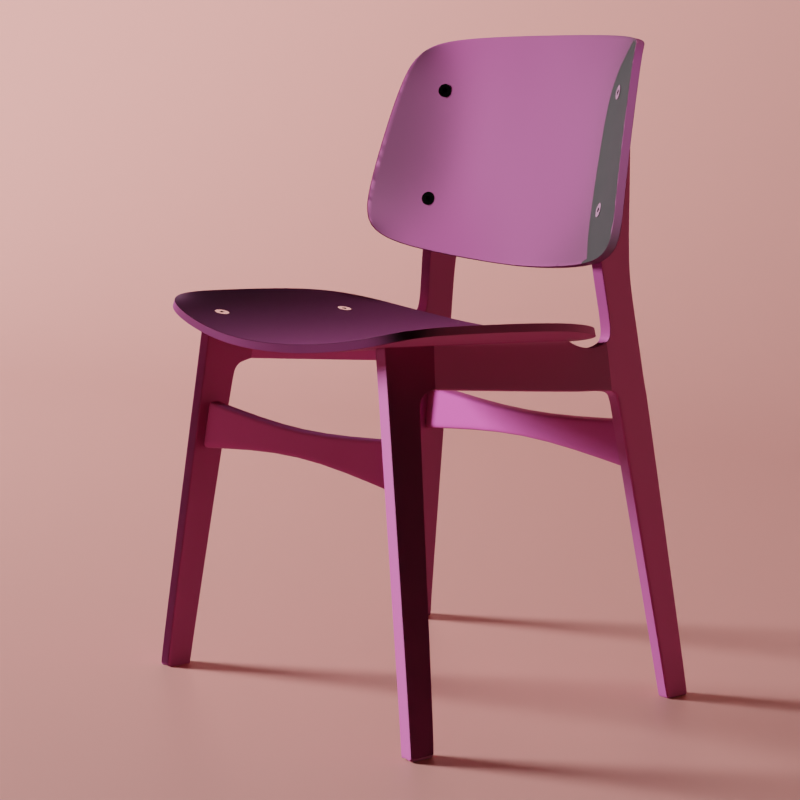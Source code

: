 # Source: Chair.blend  (saved by Blender 2.82.7; exported with 4.5.12 LTS)
import bpy
from mathutils import Matrix  # noqa: F401  (used for matrix-valued properties, if any)

bpy.ops.wm.read_factory_settings(use_empty=True)
scene = bpy.context.scene
scene.name = 'Scene'

# ---- collections
col_collection = bpy.data.collections.new('Collection'); scene.collection.children.link(col_collection)

# ---- images (referenced by path relative to the original .blend; pixels are not part of the script)
import os
ASSET_DIR = os.environ.get("B2B_ASSET_DIR", "")  # directory of the original .blend (textures are referenced by path, not embedded)
HERE = os.path.dirname(os.path.abspath(__file__))  # packed textures are extracted next to this script under _unpacked/

def load_image(name, relpath, width, height, colorspace="sRGB"):
    """Load a texture the original file referenced (path relative to the .blend, or extracted next to this script)."""
    p = next((c for c in (os.path.join(HERE, relpath), os.path.join(ASSET_DIR, relpath)) if relpath and os.path.exists(c)), "")
    if p:
        img = bpy.data.images.load(p, check_existing=True)
        img.name = name
    else:  # same state as the original file: an image datablock whose file is absent (Cycles renders it pink)
        img = bpy.data.images.new(name, width, height)
        img.source = "FILE"
        img.filepath = "//" + (relpath or name)
    img.colorspace_settings.name = colorspace
    return img
img_woodquarteredchiffon001_nrm16_3k_tif = load_image('WoodQuarteredChiffon001_NRM16_3K.tif', 'WoodQuarteredChiffon001_NRM16_3K.tif', 1024, 1024, 'Non-Color')
img_woodquarteredchiffon001_col_3k_jpg = load_image('WoodQuarteredChiffon001_COL_3K.jpg', 'WoodQuarteredChiffon001_COL_3K.jpg', 1024, 1024, 'sRGB')
img_woodquarteredchiffon001_gloss_3k_jpg = load_image('WoodQuarteredChiffon001_GLOSS_3K.jpg', 'WoodQuarteredChiffon001_GLOSS_3K.jpg', 1024, 1024, 'Non-Color')

# ---- materials (node trees are filled in below, after node groups)
mat_material_008 = bpy.data.materials.new('Material.008')
mat_material_007 = bpy.data.materials.new('Material.007')
mat_material_006 = bpy.data.materials.new('Material.006')
mat_material_003 = bpy.data.materials.new('Material.003')
mat_material_005 = bpy.data.materials.new('Material.005')
mat_screw = bpy.data.materials.new('Screw')
mat_hole = bpy.data.materials.new('Hole')
mat_material = bpy.data.materials.new('Material')

# ---- node groups
ng_auto_smooth = bpy.data.node_groups.new('Auto Smooth', 'GeometryNodeTree')
_s = ng_auto_smooth.interface.new_socket(name='Geometry', in_out='OUTPUT', socket_type='NodeSocketGeometry')
_s = ng_auto_smooth.interface.new_socket(name='Geometry', in_out='INPUT', socket_type='NodeSocketGeometry')
_s = ng_auto_smooth.interface.new_socket(name='Angle', in_out='INPUT', socket_type='NodeSocketFloat')
_s.subtype = 'ANGLE'
_s.min_value = 0.0
_s.max_value = 3.142
ng_auto_smooth.is_modifier = True
_N = ng_auto_smooth.nodes; _L = ng_auto_smooth.links
n0 = _N.new('NodeGroupOutput'); n0.name = 'Group Output'; n0.location = (480, -100)
n1 = _N.new('NodeGroupInput'); n1.name = 'Group Input'; n1.location = (-420, -300)
n2 = _N.new('NodeGroupInput'); n2.name = 'Group Input.001'; n2.location = (-60, -100)
n3 = _N.new('GeometryNodeSetShadeSmooth'); n3.name = 'Set Shade Smooth'; n3.location = (120, -100)
n3.domain = 'EDGE'
n4 = _N.new('GeometryNodeSetShadeSmooth'); n4.name = 'Set Shade Smooth.001'; n4.location = (300, -100)
n5 = _N.new('GeometryNodeInputMeshEdgeAngle'); n5.name = 'Edge Angle'; n5.location = (-420, -220)
n6 = _N.new('GeometryNodeInputEdgeSmooth'); n6.name = 'Is Edge Smooth'; n6.location = (-60, -160)
n7 = _N.new('GeometryNodeInputShadeSmooth'); n7.name = 'Is Face Smooth'; n7.location = (-240, -340)
n8 = _N.new('FunctionNodeBooleanMath'); n8.name = 'Boolean Math'; n8.location = (-60, -220)
n9 = _N.new('FunctionNodeCompare'); n9.name = 'Compare'; n9.location = (-240, -180)
n9.operation = 'LESS_EQUAL'
_L.new(n5.outputs[0], n9.inputs[0])
_L.new(n4.outputs[0], n0.inputs[0])
_L.new(n1.outputs[1], n9.inputs[1])
_L.new(n9.outputs[0], n8.inputs[0])
_L.new(n7.outputs[0], n8.inputs[1])
_L.new(n2.outputs[0], n3.inputs[0])
_L.new(n6.outputs[0], n3.inputs[1])
_L.new(n3.outputs[0], n4.inputs[0])
_L.new(n8.outputs[0], n3.inputs[2])
n0.is_active_output = True

# ---- material node trees
mat_material_008.use_nodes = True; mat_material_008.node_tree.nodes.clear()
_N = mat_material_008.node_tree.nodes; _L = mat_material_008.node_tree.links
n0 = _N.new('ShaderNodeOutputMaterial'); n0.name = 'Material Output'; n0.location = (550, 300)
n1 = _N.new('ShaderNodeBsdfPrincipled'); n1.name = 'Principled BSDF'; n1.location = (260, 300)
n1.distribution = 'GGX'
n1.subsurface_method = 'BURLEY'
n1.inputs[3].default_value = 1.45
n1.inputs[27].default_value = (0.0, 0.0, 0.0, 1.0)
n1.inputs[28].default_value = 1.0
n2 = _N.new('ShaderNodeInvert'); n2.name = 'Invert'; n2.location = (40, 13)
n3 = _N.new('ShaderNodeTexImage'); n3.name = 'Image Texture.002'; n3.location = (-306, -292)
n3.width = 140
n3.image = img_woodquarteredchiffon001_nrm16_3k_tif
n4 = _N.new('ShaderNodeTexImage'); n4.name = 'Image Texture'; n4.location = (-280, 260)
n4.image = img_woodquarteredchiffon001_col_3k_jpg
n5 = _N.new('ShaderNodeMix'); n5.name = 'Mix'; n5.location = (40, 239)
n5.data_type = 'RGBA'
n5.inputs[0].default_value = 0.6917
n5.inputs[7].default_value = (0.3318, 0.1121, 0.005595, 1.0)
n6 = _N.new('ShaderNodeTexImage'); n6.name = 'Image Texture.001'; n6.location = (-280, 1)
n6.image = img_woodquarteredchiffon001_gloss_3k_jpg
n7 = _N.new('ShaderNodeNormalMap'); n7.name = 'Normal Map'; n7.location = (-2, -255)
_L.new(n1.outputs[0], n0.inputs[0])
_L.new(n4.outputs[0], n5.inputs[6])
_L.new(n5.outputs[2], n1.inputs[0])
_L.new(n6.outputs[0], n2.inputs[1])
_L.new(n2.outputs[0], n1.inputs[2])
_L.new(n3.outputs[0], n7.inputs[1])
_L.new(n7.outputs[0], n1.inputs[5])
n0.is_active_output = True
mat_material_007.use_nodes = True; mat_material_007.node_tree.nodes.clear()
_N = mat_material_007.node_tree.nodes; _L = mat_material_007.node_tree.links
n0 = _N.new('ShaderNodeOutputMaterial'); n0.name = 'Material Output'; n0.location = (550, 300)
n1 = _N.new('ShaderNodeBsdfPrincipled'); n1.name = 'Principled BSDF'; n1.location = (260, 300)
n1.distribution = 'GGX'
n1.subsurface_method = 'BURLEY'
n1.inputs[3].default_value = 1.45
n1.inputs[27].default_value = (0.0, 0.0, 0.0, 1.0)
n1.inputs[28].default_value = 1.0
n2 = _N.new('ShaderNodeTexImage'); n2.name = 'Image Texture'; n2.location = (-280, 260)
n2.image = img_woodquarteredchiffon001_col_3k_jpg
n3 = _N.new('ShaderNodeInvert'); n3.name = 'Invert'; n3.location = (40, 13)
n4 = _N.new('ShaderNodeTexImage'); n4.name = 'Image Texture.002'; n4.location = (-306, -292)
n4.width = 140
n4.image = img_woodquarteredchiffon001_nrm16_3k_tif
n5 = _N.new('ShaderNodeTexImage'); n5.name = 'Image Texture.001'; n5.location = (-280, 1)
n5.image = img_woodquarteredchiffon001_gloss_3k_jpg
n6 = _N.new('ShaderNodeMix'); n6.name = 'Mix'; n6.location = (27, 203)
n6.data_type = 'RGBA'
n6.clamp_result = True
n6.inputs[0].default_value = 0.6917
n6.inputs[7].default_value = (0.3318, 0.1121, 0.005595, 1.0)
n7 = _N.new('ShaderNodeNormalMap'); n7.name = 'Normal Map'; n7.location = (-2, -255)
_L.new(n1.outputs[0], n0.inputs[0])
_L.new(n2.outputs[0], n6.inputs[6])
_L.new(n6.outputs[2], n1.inputs[0])
_L.new(n5.outputs[0], n3.inputs[1])
_L.new(n3.outputs[0], n1.inputs[2])
_L.new(n4.outputs[0], n7.inputs[1])
_L.new(n7.outputs[0], n1.inputs[5])
n0.is_active_output = True
mat_material_006.use_nodes = True; mat_material_006.node_tree.nodes.clear()
_N = mat_material_006.node_tree.nodes; _L = mat_material_006.node_tree.links
n0 = _N.new('ShaderNodeOutputMaterial'); n0.name = 'Material Output'; n0.location = (550, 300)
n1 = _N.new('ShaderNodeBsdfPrincipled'); n1.name = 'Principled BSDF'; n1.location = (260, 300)
n1.distribution = 'GGX'
n1.subsurface_method = 'BURLEY'
n1.inputs[3].default_value = 1.45
n1.inputs[27].default_value = (0.0, 0.0, 0.0, 1.0)
n1.inputs[28].default_value = 1.0
n2 = _N.new('ShaderNodeTexImage'); n2.name = 'Image Texture'; n2.location = (-280, 260)
n2.image = img_woodquarteredchiffon001_col_3k_jpg
n3 = _N.new('ShaderNodeMix'); n3.name = 'Mix'; n3.location = (40, 242)
n3.data_type = 'RGBA'
n3.inputs[0].default_value = 0.6917
n3.inputs[7].default_value = (0.3318, 0.1121, 0.005595, 1.0)
n4 = _N.new('ShaderNodeTexImage'); n4.name = 'Image Texture.001'; n4.location = (-280, 1)
n4.image = img_woodquarteredchiffon001_gloss_3k_jpg
n5 = _N.new('ShaderNodeTexImage'); n5.name = 'Image Texture.002'; n5.location = (-306, -292)
n5.width = 140
n5.image = img_woodquarteredchiffon001_nrm16_3k_tif
n6 = _N.new('ShaderNodeInvert'); n6.name = 'Invert'; n6.location = (40, 13)
n7 = _N.new('ShaderNodeNormalMap'); n7.name = 'Normal Map'; n7.location = (-2, -255)
n7.inputs[0].default_value = 3.0
_L.new(n1.outputs[0], n0.inputs[0])
_L.new(n2.outputs[0], n3.inputs[6])
_L.new(n3.outputs[2], n1.inputs[0])
_L.new(n4.outputs[0], n6.inputs[1])
_L.new(n6.outputs[0], n1.inputs[2])
_L.new(n5.outputs[0], n7.inputs[1])
_L.new(n7.outputs[0], n1.inputs[5])
n0.is_active_output = True
mat_material_003.use_nodes = True; mat_material_003.node_tree.nodes.clear()
_N = mat_material_003.node_tree.nodes; _L = mat_material_003.node_tree.links
n0 = _N.new('ShaderNodeOutputMaterial'); n0.name = 'Material Output'; n0.location = (577, 300)
n1 = _N.new('ShaderNodeBsdfPrincipled'); n1.name = 'Principled BSDF'; n1.location = (287, 300)
n1.distribution = 'GGX'
n1.subsurface_method = 'BURLEY'
n1.inputs[3].default_value = 1.45
n1.inputs[27].default_value = (0.0, 0.0, 0.0, 1.0)
n1.inputs[28].default_value = 1.0
n2 = _N.new('ShaderNodeInvert'); n2.name = 'Invert'; n2.location = (40, 13)
n3 = _N.new('ShaderNodeTexImage'); n3.name = 'Image Texture.001'; n3.location = (-280, 1)
n3.image = img_woodquarteredchiffon001_gloss_3k_jpg
n4 = _N.new('ShaderNodeMix'); n4.name = 'Mix'; n4.location = (67, 236)
n4.data_type = 'RGBA'
n4.inputs[0].default_value = 0.6917
n4.inputs[7].default_value = (0.3318, 0.1121, 0.005595, 1.0)
n5 = _N.new('ShaderNodeTexImage'); n5.name = 'Image Texture'; n5.location = (-253, 299)
n5.image = img_woodquarteredchiffon001_col_3k_jpg
n6 = _N.new('ShaderNodeTexImage'); n6.name = 'Image Texture.002'; n6.location = (-306, -292)
n6.width = 140
n6.image = img_woodquarteredchiffon001_nrm16_3k_tif
n7 = _N.new('ShaderNodeNormalMap'); n7.name = 'Normal Map'; n7.location = (-2, -255)
_L.new(n1.outputs[0], n0.inputs[0])
_L.new(n5.outputs[0], n4.inputs[6])
_L.new(n4.outputs[2], n1.inputs[0])
_L.new(n3.outputs[0], n2.inputs[1])
_L.new(n2.outputs[0], n1.inputs[2])
_L.new(n6.outputs[0], n7.inputs[1])
_L.new(n7.outputs[0], n1.inputs[5])
n0.is_active_output = True
mat_material_005.use_nodes = True; mat_material_005.node_tree.nodes.clear()
_N = mat_material_005.node_tree.nodes; _L = mat_material_005.node_tree.links
n0 = _N.new('ShaderNodeOutputMaterial'); n0.name = 'Material Output'; n0.location = (550, 300)
n1 = _N.new('ShaderNodeBsdfPrincipled'); n1.name = 'Principled BSDF'; n1.location = (260, 300)
n1.distribution = 'GGX'
n1.subsurface_method = 'BURLEY'
n1.inputs[1].default_value = 0.5
n1.inputs[3].default_value = 1.45
n1.inputs[27].default_value = (0.0, 0.0, 0.0, 1.0)
n1.inputs[28].default_value = 1.0
n2 = _N.new('ShaderNodeMix'); n2.name = 'Mix'; n2.location = (40, 219)
n2.data_type = 'RGBA'
n2.inputs[0].default_value = 0.6917
n2.inputs[7].default_value = (0.3318, 0.1121, 0.005595, 1.0)
n3 = _N.new('ShaderNodeTexImage'); n3.name = 'Image Texture'; n3.location = (-280, 260)
n3.image = img_woodquarteredchiffon001_col_3k_jpg
n4 = _N.new('ShaderNodeInvert'); n4.name = 'Invert'; n4.location = (40, 13)
n5 = _N.new('ShaderNodeTexImage'); n5.name = 'Image Texture.002'; n5.location = (-306, -292)
n5.width = 140
n5.image = img_woodquarteredchiffon001_nrm16_3k_tif
n6 = _N.new('ShaderNodeTexImage'); n6.name = 'Image Texture.001'; n6.location = (-280, 1)
n6.image = img_woodquarteredchiffon001_gloss_3k_jpg
n7 = _N.new('ShaderNodeNormalMap'); n7.name = 'Normal Map'; n7.location = (-2, -255)
_L.new(n1.outputs[0], n0.inputs[0])
_L.new(n3.outputs[0], n2.inputs[6])
_L.new(n2.outputs[2], n1.inputs[0])
_L.new(n6.outputs[0], n4.inputs[1])
_L.new(n4.outputs[0], n1.inputs[2])
_L.new(n5.outputs[0], n7.inputs[1])
_L.new(n7.outputs[0], n1.inputs[5])
n0.is_active_output = True
mat_screw.use_nodes = True; mat_screw.node_tree.nodes.clear()
_N = mat_screw.node_tree.nodes; _L = mat_screw.node_tree.links
n0 = _N.new('ShaderNodeOutputMaterial'); n0.name = 'Material Output'; n0.location = (300, 300)
n1 = _N.new('ShaderNodeBsdfPrincipled'); n1.name = 'Principled BSDF'; n1.location = (10, 300)
n1.distribution = 'GGX'
n1.subsurface_method = 'BURLEY'
n1.inputs[1].default_value = 1.0
n1.inputs[2].default_value = 0.115
n1.inputs[3].default_value = 1.45
n1.inputs[27].default_value = (0.0, 0.0, 0.0, 1.0)
n1.inputs[28].default_value = 1.0
_L.new(n1.outputs[0], n0.inputs[0])
n0.is_active_output = True
mat_hole.use_nodes = True; mat_hole.node_tree.nodes.clear()
_N = mat_hole.node_tree.nodes; _L = mat_hole.node_tree.links
n0 = _N.new('ShaderNodeOutputMaterial'); n0.name = 'Material Output'; n0.location = (300, 300)
n1 = _N.new('ShaderNodeBsdfPrincipled'); n1.name = 'Principled BSDF'; n1.location = (10, 300)
n1.distribution = 'GGX'
n1.subsurface_method = 'BURLEY'
n1.inputs[0].default_value = (0.0, 0.0, 0.0, 1.0)
n1.inputs[3].default_value = 1.45
n1.inputs[13].default_value = 0.0
n1.inputs[27].default_value = (0.0, 0.0, 0.0, 1.0)
n1.inputs[28].default_value = 1.0
_L.new(n1.outputs[0], n0.inputs[0])
n0.is_active_output = True
mat_material.use_nodes = True; mat_material.node_tree.nodes.clear()
_N = mat_material.node_tree.nodes; _L = mat_material.node_tree.links
n0 = _N.new('ShaderNodeOutputMaterial'); n0.name = 'Material Output'; n0.location = (300, 300)
n1 = _N.new('ShaderNodeBsdfPrincipled'); n1.name = 'Principled BSDF'; n1.location = (10, 300)
n1.distribution = 'GGX'
n1.subsurface_method = 'BURLEY'
n1.inputs[0].default_value = (0.8, 0.3492, 0.3147, 1.0)
n1.inputs[3].default_value = 1.45
n1.inputs[27].default_value = (0.0, 0.0, 0.0, 1.0)
n1.inputs[28].default_value = 1.0
_L.new(n1.outputs[0], n0.inputs[0])
n0.is_active_output = True

# ---- world
world_world = bpy.data.worlds.new('World'); scene.world = world_world
world_world.use_nodes = True; world_world.node_tree.nodes.clear()
_N = world_world.node_tree.nodes; _L = world_world.node_tree.links
n0 = _N.new('ShaderNodeOutputWorld'); n0.name = 'World Output'; n0.location = (300, 300)
n1 = _N.new('ShaderNodeBackground'); n1.name = 'Background'; n1.location = (10, 300)
n1.inputs[0].default_value = (0.05088, 0.05088, 0.05088, 1.0)
n1.inputs[1].default_value = 0.0
_L.new(n1.outputs[0], n0.inputs[0])
n0.is_active_output = True
world_world.color = (0.05088, 0.05088, 0.05088)
world_world.use_sun_shadow = False
world_world.sun_shadow_jitter_overblur = 0.0
world_world.light_settings.distance = 0.2

# ---- cameras
cam_camera = bpy.data.cameras.new('Camera')
cam_camera.clip_end = 100.0
cam_camera.lens = 100.0
cam_camera.ortho_scale = 7.314

# ---- lights
light_point = bpy.data.lights.new('Point', 'POINT')
light_point.transmission_factor = 0.0
light_point.energy = 2318.0
light_point.shadow_soft_size = 0.93
light_point.shadow_maximum_resolution = 0.006
light_point.use_absolute_resolution = True
light_point_001 = bpy.data.lights.new('Point.001', 'POINT')
light_point_001.color = (1.0, 0.6739, 0.4592)
light_point_001.transmission_factor = 0.0
light_point_001.energy = 30.5
light_point_001.shadow_soft_size = 0.64
light_point_001.shadow_maximum_resolution = 0.006
light_point_001.use_absolute_resolution = True

# ---- meshes
me_cube_003 = bpy.data.meshes.new('Cube.003')
me_cube_003.from_pydata([(0.006339, -0.2207, 0.002614), (0.007613, -0.1949, 0.4673), (0.006339, -0.1869, 0.002614), (0.007613, -0.1463, 0.4084), (0.007864, 0.09542, 0.3884), (0.007613, -0.1283, 0.4128), (0.007613, -0.1239, 0.4638), (0.007613, -0.1541, 0.3945), (0.007613, -0.1988, 0.3963), (0.006327, -0.1901, 0.002851), (0.007613, -0.1511, 0.4652), (0.00756, -0.1479, 0.4129), (0.00756, -0.158, 0.3948), (0.007613, -0.1974, 0.4224), (0.007811, 0.095, 0.3949), (0.00756, -0.129, 0.4184), (0.007613, -0.1921, 0.4672), (0.007613, -0.1961, 0.3962), (0.006339, -0.2186, 0.002614), (0.007613, -0.1941, 0.4218), (0.008046, -0.2201, 0.01252), (0.008038, -0.1861, 0.01248), (0.008026, -0.1893, 0.01272), (0.008045, -0.2181, 0.01252), (0.007613, -0.1245, 0.4572), (0.007613, -0.1952, 0.4608), (0.007613, -0.1504, 0.4576), (0.007613, -0.1924, 0.4606), (0.007613, 0.1476, 0.3849), (0.00756, 0.1472, 0.3915), (0.007613, 0.1528, 0.3791), (0.00756, 0.1558, 0.3842), (0.007613, 0.1548, 0.3681), (0.007613, 0.1608, 0.3696), (0.005429, 0.1851, -0.002724), (0.007613, 0.2003, 0.3921), (0.007613, 0.1975, 0.4568), (0.007613, 0.2022, 0.3734), (0.006988, 0.1845, 0.006326), (0.006988, 0.1906, 0.006326), (0.006988, 0.2176, 0.006326), (0.005429, 0.1917, -0.002724), (0.005429, 0.2187, -0.002724), (0.007613, 0.1944, 0.5117), (0.007613, 0.1972, 0.5537), (0.007613, 0.2003, 0.724), (0.007613, 0.226, 0.7145), (0.007613, 0.07293, 0.4531), (0.007613, 0.08013, 0.4527), (0.007613, 0.09773, 0.442), (0.007613, 0.09742, 0.4378), (0.007613, 0.1463, 0.4393), (0.007613, 0.1461, 0.4435), (0.007613, 0.158, 0.4539), (0.007613, 0.1544, 0.4545), (0.007613, 0.1538, 0.5109), (0.007613, 0.1502, 0.5109), (0.007613, 0.1482, 0.5597), (0.007613, 0.1518, 0.5722), (0.007613, 0.1975, 0.3916), (0.007613, 0.1996, 0.3731), (0.006988, 0.2159, 0.006326), (0.005429, 0.217, -0.002724), (0.007613, 0.2243, 0.7146), (0.007613, 0.1949, 0.4563), (0.007613, 0.1918, 0.5116), (0.007613, 0.1944, 0.5549), (0.007613, 0.2224, 0.7338), (0.007613, 0.2209, 0.733), (0.007613, 0.2083, 0.7484), (0.007613, 0.2071, 0.7472), (0.007512, -0.1515, 0.4007), (0.007459, -0.1543, 0.4028), (0.007512, -0.198, 0.4074), (0.007512, -0.1952, 0.4071), (0.007613, -0.1373, 0.4106), (0.00756, -0.1384, 0.4157), (0.007613, -0.1375, 0.4645), (0.007613, -0.1375, 0.4574), (0.007613, 0.1538, 0.3736), (0.007613, 0.1589, 0.3768), (0.007613, 0.2013, 0.3827), (0.007613, 0.1986, 0.3824), (0.007613, 0.1613, 0.364), (0.007613, 0.2025, 0.3677), (0.007613, 0.1552, 0.3625), (0.007613, 0.1999, 0.3675), (0.007811, 0.121, 0.3937), (0.007864, 0.1214, 0.3872), (0.007613, 0.1222, 0.4341), (0.007613, 0.1223, 0.4382), (0.004803, 0.09773, 0.442), (0.004803, 0.08013, 0.4527), (0.004803, 0.1461, 0.4435), (0.004803, 0.1544, 0.4545), (0.004803, 0.1502, 0.5109), (0.004803, 0.1482, 0.5597), (0.004803, 0.1223, 0.4382), (0.003966, -0.2207, 0.003023), (0.005205, -0.1467, 0.4089), (0.005456, 0.09542, 0.3884), (0.005205, -0.1283, 0.4128), (0.005205, -0.1541, 0.3945), (0.005205, -0.1921, 0.4672), (0.003262, -0.1869, -0.001101), (0.005205, -0.1949, 0.4673), (0.005205, -0.1988, 0.3963), (0.00325, -0.1901, -0.0008638), (0.005205, -0.1974, 0.4224), (0.003262, -0.2187, -0.001101), (0.005673, -0.2201, 0.01293), (0.004961, -0.1861, 0.008762), (0.005205, -0.1952, 0.4608), (0.005205, 0.1476, 0.3849), (0.005205, 0.1528, 0.3791), (0.005205, 0.1548, 0.3681), (0.005205, 0.2003, 0.3921), (0.005205, 0.1975, 0.4568), (0.005205, 0.2022, 0.3734), (0.004615, 0.1845, 0.006735), (0.004981, 0.2176, 0.008882), (0.003056, 0.1851, -0.002315), (0.003422, 0.1917, -0.0001679), (0.003422, 0.2187, -0.0001679), (0.005205, 0.1944, 0.5117), (0.005205, 0.1972, 0.5537), (0.005205, 0.226, 0.7145), (0.003056, 0.217, -0.002315), (0.005205, 0.2224, 0.7338), (0.005205, 0.2083, 0.7484), (0.00513, -0.198, 0.4074), (0.00513, -0.1516, 0.4009), (0.005205, -0.1375, 0.4109), (0.005205, 0.2013, 0.3827), (0.005205, 0.1538, 0.3736), (0.005205, 0.2025, 0.3677), (0.005205, 0.1552, 0.3625), (0.005456, 0.1214, 0.3872), (-0.01179, -0.2207, 0.005736), (-0.01078, -0.1949, 0.4673), (-0.01249, -0.1869, 0.001613), (-0.01078, -0.1463, 0.4084), (-0.01103, 0.09542, 0.3884), (-0.01078, -0.1283, 0.4128), (-0.01078, -0.1239, 0.4638), (-0.01078, -0.1541, 0.3945), (-0.01078, -0.1988, 0.3963), (-0.0124, -0.1901, 0.001832), (-0.01078, -0.1511, 0.4652), (-0.01073, -0.1479, 0.4129), (-0.01073, -0.158, 0.3948), (-0.01078, -0.1974, 0.4224), (-0.01098, 0.095, 0.3949), (-0.01073, -0.129, 0.4184), (-0.01078, -0.1921, 0.4672), (-0.01078, -0.1961, 0.3962), (-0.01249, -0.2187, 0.001613), (-0.01078, -0.1941, 0.4218), (-0.003429, -0.1869, 5.138e-05), (-0.002725, -0.2207, 0.004175), (-0.001585, -0.1949, 0.4673), (-0.001585, -0.1476, 0.4105), (-0.001585, 0.08013, 0.4527), (-0.001585, 0.09542, 0.3884), (-0.01008, -0.2201, 0.01565), (-0.001585, -0.1283, 0.4128), (-0.001585, -0.1541, 0.3945), (-0.001585, -0.1988, 0.3963), (-0.01079, -0.1861, 0.01148), (-0.00339, -0.1901, 0.0002798), (-0.001585, -0.1974, 0.4224), (-0.001585, -0.1921, 0.4672), (-0.002725, -0.2186, 0.004175), (-0.0107, -0.1893, 0.0117), (-0.01079, -0.2181, 0.01152), (-0.001018, -0.2201, 0.01409), (-0.00173, -0.1861, 0.009914), (-0.01078, -0.1245, 0.4572), (-0.01078, -0.1952, 0.4608), (-0.01078, -0.1504, 0.4576), (-0.01078, -0.1924, 0.4606), (-0.001585, 0.09773, 0.442), (-0.001585, -0.1952, 0.4608), (-0.01078, 0.1476, 0.3849), (-0.01073, 0.1472, 0.3915), (-0.001585, 0.1476, 0.3849), (-0.001585, 0.1461, 0.4435), (-0.01078, 0.1528, 0.3791), (-0.01073, 0.1558, 0.3842), (-0.001585, 0.1528, 0.3791), (-0.001585, 0.1544, 0.4545), (-0.01078, 0.1548, 0.3681), (-0.01078, 0.1608, 0.3696), (-0.001585, 0.1548, 0.3681), (-0.0127, 0.1851, 0.0003984), (-0.01078, 0.2003, 0.3921), (-0.001585, 0.2003, 0.3921), (-0.01078, 0.1975, 0.4568), (-0.001585, 0.1975, 0.4568), (-0.01078, 0.2022, 0.3734), (-0.001585, 0.2022, 0.3734), (-0.01114, 0.1845, 0.009449), (-0.01077, 0.1906, 0.0116), (-0.002076, 0.1845, 0.007888), (-0.01077, 0.2176, 0.0116), (-0.00171, 0.2176, 0.01003), (-0.01233, 0.1917, 0.002546), (-0.003635, 0.1851, -0.001163), (-0.003635, 0.1917, -0.001163), (-0.01233, 0.2187, 0.002546), (-0.003635, 0.2187, -0.001163), (-0.001585, 0.1502, 0.5109), (-0.01078, 0.1944, 0.5117), (-0.001585, 0.1944, 0.5117), (-0.001585, 0.1482, 0.5597), (-0.01078, 0.1972, 0.5537), (-0.001585, 0.1972, 0.5537), (-0.01078, 0.2003, 0.724), (-0.01078, 0.226, 0.7145), (-0.001585, 0.226, 0.7145), (-0.01078, 0.07293, 0.4531), (-0.01078, 0.08013, 0.4527), (-0.01078, 0.09773, 0.442), (-0.01078, 0.09742, 0.4378), (-0.01078, 0.1463, 0.4393), (-0.01078, 0.1461, 0.4435), (-0.01078, 0.158, 0.4539), (-0.01078, 0.1544, 0.4545), (-0.01078, 0.1538, 0.5109), (-0.01078, 0.1502, 0.5109), (-0.01078, 0.1482, 0.5597), (-0.01078, 0.1518, 0.5722), (-0.01078, 0.1975, 0.3916), (-0.01078, 0.1996, 0.3731), (-0.01077, 0.2159, 0.0116), (-0.003635, 0.217, -0.001163), (-0.01233, 0.217, 0.002546), (-0.01078, 0.2243, 0.7146), (-0.01078, 0.1949, 0.4563), (-0.01078, 0.1918, 0.5116), (-0.01078, 0.1944, 0.5549), (-0.01078, 0.2224, 0.7338), (-0.001585, 0.2224, 0.7338), (-0.01078, 0.2209, 0.733), (-0.01078, 0.2083, 0.7484), (-0.001585, 0.2083, 0.7484), (-0.01078, 0.2071, 0.7472), (-0.01068, -0.1515, 0.4007), (-0.01063, -0.1543, 0.4028), (-0.01068, -0.198, 0.4074), (-0.01068, -0.1952, 0.4071), (-0.001585, -0.152, 0.4015), (-0.001585, -0.198, 0.4074), (-0.01078, -0.1373, 0.4106), (-0.01073, -0.1384, 0.4157), (-0.01078, -0.1375, 0.4645), (-0.001585, -0.138, 0.4116), (-0.01078, -0.1375, 0.4574), (-0.01078, 0.1538, 0.3736), (-0.01078, 0.1589, 0.3768), (-0.001585, 0.1538, 0.3736), (-0.01078, 0.2013, 0.3827), (-0.001585, 0.2013, 0.3827), (-0.01078, 0.1986, 0.3824), (-0.001585, 0.2025, 0.3677), (-0.01078, 0.1613, 0.364), (-0.001585, 0.1552, 0.3625), (-0.01078, 0.2025, 0.3677), (-0.01078, 0.1552, 0.3625), (-0.01078, 0.1999, 0.3675), (-0.001585, 0.1214, 0.3872), (-0.001585, 0.1223, 0.4382), (-0.01098, 0.121, 0.3937), (-0.01103, 0.1214, 0.3872), (-0.01078, 0.1222, 0.4341), (-0.01078, 0.1223, 0.4382), (-0.007973, 0.09773, 0.442), (-0.007973, 0.08013, 0.4527), (-0.007973, 0.1461, 0.4435), (-0.007973, 0.1544, 0.4545), (-0.007973, 0.1502, 0.5109), (-0.007973, 0.1482, 0.5597), (-0.007973, 0.1223, 0.4382), (-0.009416, -0.2207, 0.005328), (-0.008374, -0.1467, 0.4089), (-0.008625, 0.09542, 0.3884), (-0.008374, -0.1283, 0.4128), (-0.008374, -0.1541, 0.3945), (-0.008374, -0.1921, 0.4672), (-0.01012, -0.1869, 0.001204), (-0.008374, -0.1949, 0.4673), (-0.008374, -0.1988, 0.3963), (-0.01003, -0.1901, 0.001423), (-0.008374, -0.1974, 0.4224), (-0.009416, -0.2186, 0.005328), (-0.007709, -0.2201, 0.01524), (-0.008422, -0.1861, 0.01107), (-0.008374, -0.1952, 0.4608), (-0.008374, 0.1476, 0.3849), (-0.008374, 0.1528, 0.3791), (-0.008374, 0.1548, 0.3681), (-0.008374, 0.2003, 0.3921), (-0.008374, 0.1975, 0.4568), (-0.008374, 0.2022, 0.3734), (-0.008768, 0.1845, 0.00904), (-0.008401, 0.2176, 0.01119), (-0.01033, 0.1851, -1.028e-05), (-0.01033, 0.1917, -1.028e-05), (-0.00996, 0.2187, 0.002137), (-0.008374, 0.1944, 0.5117), (-0.008374, 0.1972, 0.5537), (-0.008374, 0.226, 0.7145), (-0.01033, 0.217, -1.028e-05), (-0.008374, 0.2224, 0.7338), (-0.008374, 0.2083, 0.7484), (-0.0083, -0.198, 0.4074), (-0.0083, -0.1516, 0.4009), (-0.008374, -0.1375, 0.4109), (-0.008374, 0.2013, 0.3827), (-0.008374, 0.1538, 0.3736), (-0.008374, 0.2025, 0.3677), (-0.008374, 0.1552, 0.3625), (-0.008625, 0.1214, 0.3872), (0.007613, -0.1375, 0.4645), (0.007613, -0.1239, 0.4638), (0.007613, -0.1511, 0.4652), (0.007613, -0.1921, 0.4672), (0.005205, -0.1921, 0.4672), (0.007613, 0.1482, 0.5597), (0.007613, 0.1518, 0.5722), (0.007613, 0.08013, 0.4527), (0.007613, 0.07293, 0.4531), (0.004803, 0.08013, 0.4527), (0.004803, 0.1482, 0.5597), (-0.001585, 0.1482, 0.5597), (0.007613, 0.2003, 0.724), (0.005205, 0.2083, 0.7484), (0.007613, 0.2083, 0.7484), (0.007613, 0.2071, 0.7472), (-0.001585, 0.08013, 0.4527), (-0.001585, -0.1921, 0.4672), (-0.001585, 0.2083, 0.7484), (-0.01078, -0.1375, 0.4645), (-0.01078, -0.1239, 0.4638), (-0.01078, -0.1511, 0.4652), (-0.01078, -0.1921, 0.4672), (-0.008374, -0.1921, 0.4672), (-0.01078, 0.1482, 0.5597), (-0.01078, 0.1518, 0.5722), (-0.01078, 0.08013, 0.4527), (-0.01078, 0.07293, 0.4531), (-0.007973, 0.08013, 0.4527), (-0.007973, 0.1482, 0.5597), (-0.01078, 0.2003, 0.724), (-0.008374, 0.2083, 0.7484), (-0.01078, 0.2083, 0.7484), (-0.01078, 0.2071, 0.7472)], [], [(27, 326, 1, 25), (109, 18, 0, 98), (74, 19, 13, 73), (131, 99, 3, 71), (324, 24, 50, 331), (2, 21, 22, 9), (15, 5, 4, 14), (76, 75, 5, 15), (9, 22, 23, 18), (111, 102, 7, 21), (23, 17, 8, 20), (21, 7, 12, 22), (71, 3, 11, 72), (104, 2, 9, 107), (78, 76, 15, 24), (51, 29, 31, 53), (97, 90, 52, 93), (22, 12, 17, 23), (72, 11, 19, 74), (107, 9, 18, 109), (26, 325, 326, 27), (98, 110, 175, 159), (110, 106, 167, 175), (132, 256, 165, 101), (101, 165, 163, 100), (130, 108, 170, 252), (327, 340, 160, 105), (112, 105, 160, 182), (18, 23, 20, 0), (104, 111, 21, 2), (108, 112, 182, 170), (11, 26, 27, 19), (89, 87, 29, 51), (323, 78, 24, 324), (24, 15, 14, 50), (19, 27, 25, 13), (93, 52, 54, 94), (64, 59, 35, 36), (87, 88, 28, 29), (137, 270, 185, 113), (80, 79, 32, 33), (82, 60, 37, 81), (29, 28, 30, 31), (113, 185, 189, 114), (83, 85, 38, 39), (86, 83, 39, 61), (134, 260, 193, 115), (116, 117, 36, 35), (133, 81, 37, 118), (117, 198, 213, 124), (64, 36, 43, 65), (119, 203, 207, 121), (61, 39, 41, 62), (136, 266, 203, 119), (135, 84, 40, 120), (121, 122, 41, 34), (127, 235, 210, 123), (120, 40, 42, 123), (39, 38, 34, 41), (124, 213, 216, 125), (94, 54, 56, 95), (95, 56, 328, 333), (125, 216, 219, 126), (66, 44, 46, 63), (65, 43, 44, 66), (89, 51, 52, 90), (331, 50, 49, 330), (51, 53, 54, 52), (56, 54, 53, 55), (328, 56, 55, 329), (91, 332, 330, 49), (55, 65, 66, 329), (329, 66, 63, 335), (122, 208, 235, 127), (40, 61, 62, 42), (53, 64, 65, 55), (84, 86, 61, 40), (80, 33, 60, 82), (53, 31, 59, 64), (63, 46, 67, 68), (126, 219, 242, 128), (68, 67, 337, 338), (128, 242, 341, 336), (63, 68, 338, 335), (106, 130, 252, 167), (12, 72, 74, 17), (7, 71, 72, 12), (102, 131, 71, 7), (17, 74, 73, 8), (325, 26, 78, 323), (99, 161, 256, 132), (26, 11, 76, 78), (11, 3, 75, 76), (31, 80, 82, 59), (116, 35, 81, 133), (114, 189, 260, 134), (59, 82, 81, 35), (31, 30, 79, 80), (37, 60, 86, 84), (118, 37, 84, 135), (115, 193, 266, 136), (60, 33, 83, 86), (33, 32, 85, 83), (50, 89, 90, 49), (100, 163, 270, 137), (14, 4, 88, 87), (50, 14, 87, 89), (91, 49, 90, 97), (181, 91, 97, 271), (181, 339, 332, 91), (211, 95, 333, 334), (190, 94, 95, 211), (186, 93, 94, 190), (271, 97, 93, 186), (4, 100, 137, 88), (32, 115, 136, 85), (200, 118, 135, 264), (30, 114, 134, 79), (196, 116, 133, 262), (3, 99, 132, 75), (166, 251, 131, 102), (8, 73, 130, 106), (67, 128, 336, 337), (46, 126, 128, 67), (41, 122, 127, 62), (44, 125, 126, 46), (43, 124, 125, 44), (205, 120, 123, 210), (62, 127, 123, 42), (207, 208, 122, 121), (264, 135, 120, 205), (85, 136, 119, 38), (38, 119, 121, 34), (36, 117, 124, 43), (262, 133, 118, 200), (196, 198, 117, 116), (79, 134, 115, 32), (28, 113, 114, 30), (88, 137, 113, 28), (13, 25, 112, 108), (158, 176, 111, 104), (25, 1, 105, 112), (326, 327, 105, 1), (73, 13, 108, 130), (5, 101, 100, 4), (75, 132, 101, 5), (20, 8, 106, 110), (0, 20, 110, 98), (169, 107, 109, 172), (158, 104, 107, 169), (176, 166, 102, 111), (251, 161, 99, 131), (172, 109, 98, 159), (180, 178, 139, 345), (294, 283, 138, 156), (250, 249, 151, 157), (316, 247, 141, 284), (343, 350, 223, 177), (140, 147, 173, 168), (153, 152, 142, 143), (254, 153, 143, 253), (147, 156, 174, 173), (296, 168, 145, 287), (174, 164, 146, 155), (168, 173, 150, 145), (247, 248, 149, 141), (289, 292, 147, 140), (257, 177, 153, 254), (224, 226, 188, 184), (282, 278, 225, 275), (173, 174, 155, 150), (248, 250, 157, 149), (292, 294, 156, 147), (179, 180, 345, 344), (283, 159, 175, 295), (295, 175, 167, 291), (317, 286, 165, 256), (286, 285, 163, 165), (315, 252, 170, 293), (346, 290, 160, 340), (297, 182, 160, 290), (156, 138, 164, 174), (289, 140, 168, 296), (293, 170, 182, 297), (149, 157, 180, 179), (274, 224, 184, 272), (342, 343, 177, 257), (177, 223, 152, 153), (157, 151, 178, 180), (278, 279, 227, 225), (238, 197, 195, 232), (272, 184, 183, 273), (322, 298, 185, 270), (259, 192, 191, 258), (263, 261, 199, 233), (184, 188, 187, 183), (298, 299, 189, 185), (265, 202, 201, 268), (269, 234, 202, 265), (319, 300, 193, 260), (301, 195, 197, 302), (318, 303, 199, 261), (302, 309, 213, 198), (238, 239, 212, 197), (304, 306, 207, 203), (234, 236, 206, 202), (321, 304, 203, 266), (320, 305, 204, 267), (306, 194, 206, 307), (312, 308, 210, 235), (305, 308, 209, 204), (202, 206, 194, 201), (309, 310, 216, 213), (279, 280, 229, 227), (280, 352, 347, 229), (310, 311, 219, 216), (240, 237, 218, 215), (239, 240, 215, 212), (274, 275, 225, 224), (350, 349, 222, 223), (224, 225, 227, 226), (229, 228, 226, 227), (347, 348, 228, 229), (276, 222, 349, 351), (228, 348, 240, 239), (348, 353, 237, 240), (307, 312, 235, 208), (204, 209, 236, 234), (226, 228, 239, 238), (267, 204, 234, 269), (259, 263, 233, 192), (226, 238, 232, 188), (237, 243, 241, 218), (311, 313, 242, 219), (243, 356, 355, 241), (313, 354, 341, 242), (237, 353, 356, 243), (291, 167, 252, 315), (150, 155, 250, 248), (145, 150, 248, 247), (287, 145, 247, 316), (155, 146, 249, 250), (344, 342, 257, 179), (284, 317, 256, 161), (179, 257, 254, 149), (149, 254, 253, 141), (188, 232, 263, 259), (301, 318, 261, 195), (299, 319, 260, 189), (232, 195, 261, 263), (188, 259, 258, 187), (199, 267, 269, 233), (303, 320, 267, 199), (300, 321, 266, 193), (233, 269, 265, 192), (192, 265, 268, 191), (223, 222, 275, 274), (285, 322, 270, 163), (152, 272, 273, 142), (223, 274, 272, 152), (276, 282, 275, 222), (181, 271, 282, 276), (181, 276, 351, 339), (211, 334, 352, 280), (190, 211, 280, 279), (186, 190, 279, 278), (271, 186, 278, 282), (142, 273, 322, 285), (191, 268, 321, 300), (200, 264, 320, 303), (187, 258, 319, 299), (196, 262, 318, 301), (141, 253, 317, 284), (166, 287, 316, 251), (146, 291, 315, 249), (241, 355, 354, 313), (218, 241, 313, 311), (206, 236, 312, 307), (215, 218, 311, 310), (212, 215, 310, 309), (205, 210, 308, 305), (236, 209, 308, 312), (207, 306, 307, 208), (264, 205, 305, 320), (268, 201, 304, 321), (201, 194, 306, 304), (197, 212, 309, 302), (262, 200, 303, 318), (196, 301, 302, 198), (258, 191, 300, 319), (183, 187, 299, 298), (273, 183, 298, 322), (151, 293, 297, 178), (158, 289, 296, 176), (178, 297, 290, 139), (345, 139, 290, 346), (249, 315, 293, 151), (143, 142, 285, 286), (253, 143, 286, 317), (164, 295, 291, 146), (138, 283, 295, 164), (169, 172, 294, 292), (158, 169, 292, 289), (176, 296, 287, 166), (251, 316, 284, 161), (172, 159, 283, 294), (323, 324, 6, 77), (326, 325, 10, 16), (327, 326, 16, 103), (328, 329, 58, 57), (331, 330, 48, 47), (330, 332, 92, 48), (324, 331, 47, 6), (334, 333, 96, 214), (329, 335, 45, 58), (337, 336, 129, 69), (338, 337, 69, 70), (335, 338, 70, 45), (325, 323, 77, 10), (332, 339, 162, 92), (333, 328, 57, 96), (340, 327, 103, 171), (336, 341, 245, 129), (343, 342, 255, 144), (344, 345, 154, 148), (345, 346, 288, 154), (348, 347, 230, 231), (349, 350, 220, 221), (351, 349, 221, 277), (350, 343, 144, 220), (352, 334, 214, 281), (353, 348, 231, 217), (354, 355, 244, 314), (355, 356, 246, 244), (356, 353, 217, 246), (342, 344, 148, 255), (339, 351, 277, 162), (347, 352, 281, 230), (346, 340, 171, 288), (341, 354, 314, 245), (58, 45, 70, 69, 129, 245, 314, 244, 246, 217, 231, 230, 281, 214, 96, 57)])
_k = {(24, 324): 1.0, (5, 101): 1.0, (5, 15): 1.0, (15, 24): 1.0, (101, 165): 1.0, (177, 343): 1.0, (143, 286): 1.0, (143, 153): 1.0, (153, 177): 1.0, (165, 286): 1.0, (6, 324): 1.0, (144, 343): 1.0}
me_cube_003.attributes.new('crease_edge', 'FLOAT', 'EDGE').data.foreach_set('value', [_k.get((min(e.vertices), max(e.vertices)), 0.0) for e in me_cube_003.edges])
_uv = me_cube_003.uv_layers.new(name='UVMap')
_uv.uv.foreach_set('vector', [0.3034, 0.02134, 0.3046, 0.0121, 0.308, 0.0138, 0.3075, 0.02163, 0.5009, 0.4929, 0.504, 0.4929, 0.504, 0.4955, 0.5009, 0.4955, 0.2965, 0.1031, 0.2981, 0.07974, 0.3031, 0.07942, 0.3012, 0.1031, 0.2266, 0.1081, 0.2181, 0.09511, 0.2215, 0.09209, 0.2303, 0.1067, 0.4921, 0.3592, 0.4837, 0.3589, 0.491, 0.07838, 0.5069, 0.1123, 0.2537, 0.5238, 0.2543, 0.5053, 0.2605, 0.5055, 0.2596, 0.5238, 0.434, 0.3588, 0.427, 0.3572, 0.424, 0.07487, 0.4328, 0.07617, 0.2122, 0.07616, 0.2083, 0.08287, 0.1968, 0.07598, 0.1998, 0.06843, 0.2596, 0.5238, 0.2605, 0.5055, 0.2999, 0.5036, 0.3024, 0.523, 0.2492, 0.5049, 0.2299, 0.1191, 0.2346, 0.1181, 0.2543, 0.5053, 0.2999, 0.5036, 0.2944, 0.122, 0.2997, 0.1226, 0.3045, 0.5034, 0.2543, 0.5053, 0.2346, 0.1181, 0.2414, 0.1174, 0.2605, 0.5055, 0.2303, 0.1067, 0.2215, 0.09209, 0.2255, 0.08465, 0.2351, 0.1034, 0.5009, 0.4514, 0.504, 0.4514, 0.504, 0.4556, 0.5008, 0.4556, 0.2241, 0.01362, 0.2122, 0.07616, 0.1998, 0.06843, 0.2052, 0.01013, 0.003245, 0.4947, 0.002735, 0.4275, 0.01431, 0.4165, 0.01996, 0.5149, 0.5029, 0.4191, 0.5067, 0.4191, 0.5067, 0.4509, 0.5029, 0.4509, 0.2605, 0.5055, 0.2414, 0.1174, 0.2944, 0.122, 0.2999, 0.5036, 0.2351, 0.1034, 0.2255, 0.08465, 0.2981, 0.07974, 0.2965, 0.1031, 0.5008, 0.4556, 0.504, 0.4556, 0.504, 0.4929, 0.5009, 0.4929, 0.2431, 0.01687, 0.246, 0.005883, 0.3046, 0.0121, 0.3034, 0.02134, 0.6132, 0.6217, 0.6109, 0.6085, 0.6198, 0.607, 0.622, 0.6202, 0.6109, 0.6085, 0.6127, 0.09751, 0.6216, 0.09755, 0.6198, 0.607, 0.6333, 0.5579, 0.6423, 0.5575, 0.6424, 0.5701, 0.6334, 0.5702, 0.1051, 0.9547, 0.1051, 0.9457, 0.3988, 0.9457, 0.3988, 0.955, 0.6128, 0.08293, 0.6128, 0.06312, 0.6217, 0.06316, 0.6217, 0.08296, 0.613, 0.0002483, 0.622, 0.0002821, 0.622, 0.003932, 0.613, 0.003899, 0.613, 0.01252, 0.613, 0.003899, 0.622, 0.003932, 0.6219, 0.01255, 0.3024, 0.523, 0.2999, 0.5036, 0.3045, 0.5034, 0.3064, 0.523, 0.2492, 0.5238, 0.2492, 0.5049, 0.2543, 0.5053, 0.2537, 0.5238, 0.6128, 0.06312, 0.613, 0.01252, 0.6219, 0.01255, 0.6217, 0.06316, 0.2255, 0.08465, 0.2431, 0.01687, 0.3034, 0.02134, 0.2981, 0.07974, 0.4902, 0.04442, 0.4346, 0.03918, 0.4359, 0.002204, 0.5019, 0.0127, 0.2262, 0.003195, 0.2241, 0.01362, 0.2052, 0.01013, 0.2064, 0.0002483, 0.4837, 0.3589, 0.434, 0.3588, 0.4328, 0.07617, 0.491, 0.07838, 0.2981, 0.07974, 0.3034, 0.02134, 0.3075, 0.02163, 0.3031, 0.07942, 0.4195, 0.552, 0.4195, 0.5557, 0.4014, 0.5557, 0.4014, 0.552, 0.07028, 0.5179, 0.07317, 0.4269, 0.07705, 0.4277, 0.07399, 0.5184, 0.4346, 0.03918, 0.4253, 0.03748, 0.4267, 0.0004208, 0.4359, 0.002204, 0.4327, 0.955, 0.4327, 0.9457, 0.467, 0.9457, 0.467, 0.9547, 0.01875, 0.4056, 0.01169, 0.4008, 0.01347, 0.3928, 0.02189, 0.3952, 0.07445, 0.4136, 0.0757, 0.3996, 0.07987, 0.4, 0.07839, 0.4141, 0.002735, 0.4275, 0.002876, 0.4184, 0.009364, 0.409, 0.01431, 0.4165, 0.6536, 0.0002483, 0.6626, 0.0002852, 0.6625, 0.01049, 0.6536, 0.01045, 0.02274, 0.3872, 0.01541, 0.3846, 0.05066, 0.01488, 0.05824, 0.01434, 0.0754, 0.3902, 0.02274, 0.3872, 0.05824, 0.01434, 0.09282, 0.01785, 0.6536, 0.01785, 0.6625, 0.01788, 0.6625, 0.02528, 0.6535, 0.02524, 0.08048, 0.4279, 0.07731, 0.5186, 0.07399, 0.5184, 0.07705, 0.4277, 0.0819, 0.4145, 0.07839, 0.4141, 0.07987, 0.4, 0.08377, 0.4005, 0.5917, 0.6037, 0.6006, 0.6037, 0.6008, 0.6762, 0.5918, 0.6763, 0.07028, 0.5179, 0.07399, 0.5184, 0.07074, 0.5955, 0.06715, 0.5954, 0.6519, 0.5007, 0.6607, 0.4992, 0.6627, 0.5112, 0.6539, 0.5126, 0.09282, 0.01785, 0.05824, 0.01434, 0.05991, 0.0005078, 0.09673, 0.0007687, 0.6535, 0.03263, 0.6624, 0.03266, 0.6607, 0.4992, 0.6519, 0.5007, 0.08527, 0.3905, 0.08042, 0.3903, 0.09664, 0.01815, 0.1018, 0.01914, 0.5163, 0.4532, 0.5163, 0.4619, 0.5131, 0.4619, 0.5131, 0.4532, 0.5131, 0.4059, 0.5221, 0.4059, 0.5221, 0.4081, 0.5131, 0.4081, 0.1018, 0.01914, 0.09664, 0.01815, 0.09998, 0.0008712, 0.1046, 0.001574, 0.05824, 0.01434, 0.05066, 0.01488, 0.05015, 0.0002896, 0.05991, 0.0005078, 0.5918, 0.6763, 0.6008, 0.6762, 0.6009, 0.7318, 0.592, 0.7318, 0.4014, 0.552, 0.4014, 0.5557, 0.3268, 0.5557, 0.3268, 0.552, 0.3268, 0.552, 0.3268, 0.5557, 0.2624, 0.5557, 0.2624, 0.552, 0.592, 0.7318, 0.6009, 0.7318, 0.6014, 0.9472, 0.5924, 0.9472, 0.06936, 0.6577, 0.0734, 0.6562, 0.1008, 0.865, 0.09795, 0.8654, 0.06715, 0.5954, 0.07074, 0.5955, 0.0734, 0.6562, 0.06936, 0.6577, 0.4902, 0.04442, 0.5019, 0.0127, 0.5076, 0.01367, 0.4959, 0.04508, 0.5069, 0.1123, 0.491, 0.07838, 0.4965, 0.0787, 0.5076, 0.103, 0.003245, 0.4947, 0.01996, 0.5149, 0.01501, 0.5157, 0.003179, 0.5006, 0.009625, 0.5941, 0.01501, 0.5157, 0.01996, 0.5149, 0.01452, 0.5942, 0.00617, 0.6612, 0.009625, 0.5941, 0.01452, 0.5942, 0.01087, 0.6784, 0.5029, 0.3866, 0.5029, 0.3597, 0.5067, 0.3597, 0.5067, 0.3866, 0.01452, 0.5942, 0.06715, 0.5954, 0.06936, 0.6577, 0.01087, 0.6784, 0.01087, 0.6784, 0.06936, 0.6577, 0.09795, 0.8654, 0.06435, 0.8812, 0.5131, 0.3729, 0.5221, 0.3729, 0.5221, 0.4059, 0.5131, 0.4059, 0.09664, 0.01815, 0.09282, 0.01785, 0.09673, 0.0007687, 0.09998, 0.0008712, 0.01996, 0.5149, 0.07028, 0.5179, 0.06715, 0.5954, 0.01452, 0.5942, 0.08042, 0.3903, 0.0754, 0.3902, 0.09282, 0.01785, 0.09664, 0.01815, 0.01875, 0.4056, 0.02189, 0.3952, 0.0757, 0.3996, 0.07445, 0.4136, 0.01996, 0.5149, 0.01431, 0.4165, 0.07317, 0.4269, 0.07028, 0.5179, 0.09795, 0.8654, 0.1008, 0.865, 0.09663, 0.8932, 0.09429, 0.8923, 0.5924, 0.9472, 0.6014, 0.9472, 0.6014, 0.9731, 0.5925, 0.9731, 0.09429, 0.8923, 0.09663, 0.8932, 0.08029, 0.9179, 0.07818, 0.9163, 0.5925, 0.9731, 0.6014, 0.9731, 0.6015, 0.9997, 0.5925, 0.9998, 0.09795, 0.8654, 0.09429, 0.8923, 0.07818, 0.9163, 0.06435, 0.8812, 0.6127, 0.09751, 0.6128, 0.08293, 0.6217, 0.08296, 0.6216, 0.09755, 0.2414, 0.1174, 0.2351, 0.1034, 0.2965, 0.1031, 0.2944, 0.122, 0.2346, 0.1181, 0.2303, 0.1067, 0.2351, 0.1034, 0.2414, 0.1174, 0.2299, 0.1191, 0.2266, 0.1081, 0.2303, 0.1067, 0.2346, 0.1181, 0.2944, 0.122, 0.2965, 0.1031, 0.3012, 0.1031, 0.2997, 0.1226, 0.246, 0.005883, 0.2431, 0.01687, 0.2241, 0.01362, 0.2262, 0.003195, 0.6335, 0.5456, 0.6423, 0.5457, 0.6423, 0.5575, 0.6333, 0.5579, 0.2431, 0.01687, 0.2255, 0.08465, 0.2122, 0.07616, 0.2241, 0.01362, 0.2255, 0.08465, 0.2215, 0.09209, 0.2083, 0.08287, 0.2122, 0.07616, 0.01431, 0.4165, 0.01875, 0.4056, 0.07445, 0.4136, 0.07317, 0.4269, 0.08048, 0.4279, 0.07705, 0.4277, 0.07839, 0.4141, 0.0819, 0.4145, 0.6536, 0.01045, 0.6625, 0.01049, 0.6625, 0.01788, 0.6536, 0.01785, 0.07317, 0.4269, 0.07445, 0.4136, 0.07839, 0.4141, 0.07705, 0.4277, 0.01431, 0.4165, 0.009364, 0.409, 0.01169, 0.4008, 0.01875, 0.4056, 0.07987, 0.4, 0.0757, 0.3996, 0.0754, 0.3902, 0.08042, 0.3903, 0.08377, 0.4005, 0.07987, 0.4, 0.08042, 0.3903, 0.08527, 0.3905, 0.6535, 0.02524, 0.6625, 0.02528, 0.6624, 0.03266, 0.6535, 0.03263, 0.0757, 0.3996, 0.02189, 0.3952, 0.02274, 0.3872, 0.0754, 0.3902, 0.02189, 0.3952, 0.01347, 0.3928, 0.01541, 0.3846, 0.02274, 0.3872, 0.491, 0.07838, 0.4902, 0.04442, 0.4959, 0.04508, 0.4965, 0.0787, 0.3988, 0.955, 0.3988, 0.9457, 0.4327, 0.9457, 0.4327, 0.955, 0.4328, 0.07617, 0.424, 0.07487, 0.4253, 0.03748, 0.4346, 0.03918, 0.491, 0.07838, 0.4328, 0.07617, 0.4346, 0.03918, 0.4902, 0.04442, 0.5029, 0.3866, 0.5067, 0.3866, 0.5067, 0.4191, 0.5029, 0.4191, 0.4945, 0.3866, 0.5029, 0.3866, 0.5029, 0.4191, 0.4945, 0.4191, 0.4945, 0.3866, 0.4945, 0.3597, 0.5029, 0.3597, 0.5029, 0.3866, 0.3268, 0.5436, 0.3268, 0.552, 0.2624, 0.552, 0.2624, 0.5436, 0.4014, 0.5436, 0.4014, 0.552, 0.3268, 0.552, 0.3268, 0.5436, 0.4195, 0.5436, 0.4195, 0.552, 0.4014, 0.552, 0.4014, 0.5436, 0.4945, 0.4191, 0.5029, 0.4191, 0.5029, 0.4509, 0.4945, 0.4509, 0.424, 0.07487, 0.42, 0.07488, 0.4218, 0.03732, 0.4253, 0.03748, 0.01347, 0.3928, 0.009938, 0.3922, 0.01114, 0.3839, 0.01541, 0.3846, 0.6004, 0.4935, 0.5914, 0.4935, 0.5914, 0.4861, 0.6004, 0.486, 0.009364, 0.409, 0.006069, 0.4076, 0.00833, 0.4, 0.01169, 0.4008, 0.6005, 0.5183, 0.5915, 0.5183, 0.5915, 0.5059, 0.6004, 0.5059, 0.2215, 0.09209, 0.2181, 0.09511, 0.2065, 0.08591, 0.2083, 0.08287, 0.6422, 0.5239, 0.6422, 0.5335, 0.6334, 0.5331, 0.6332, 0.524, 0.2997, 0.1226, 0.3012, 0.1031, 0.3052, 0.1034, 0.3046, 0.1227, 0.09663, 0.8932, 0.1, 0.8946, 0.0833, 0.9199, 0.08029, 0.9179, 0.1008, 0.865, 0.1046, 0.8651, 0.1, 0.8946, 0.09663, 0.8932, 0.5131, 0.4619, 0.5163, 0.4619, 0.5163, 0.4949, 0.5131, 0.4949, 0.0734, 0.6562, 0.07706, 0.6559, 0.1046, 0.8651, 0.1008, 0.865, 0.07074, 0.5955, 0.07413, 0.5955, 0.07706, 0.6559, 0.0734, 0.6562, 0.5996, 0.01379, 0.5907, 0.01229, 0.5928, 0.0002483, 0.6016, 0.001749, 0.5131, 0.4949, 0.5163, 0.4949, 0.5163, 0.4971, 0.5131, 0.4971, 0.5221, 0.3642, 0.5221, 0.3729, 0.5131, 0.3729, 0.5131, 0.3642, 0.6004, 0.486, 0.5914, 0.4861, 0.5907, 0.01229, 0.5996, 0.01379, 0.01541, 0.3846, 0.01114, 0.3839, 0.04609, 0.01517, 0.05066, 0.01488, 0.05066, 0.01488, 0.04609, 0.01517, 0.04624, 0.0002483, 0.05015, 0.0002896, 0.07399, 0.5184, 0.07731, 0.5186, 0.07413, 0.5955, 0.07074, 0.5955, 0.6004, 0.5059, 0.5915, 0.5059, 0.5914, 0.4935, 0.6004, 0.4935, 0.6005, 0.5183, 0.6006, 0.6037, 0.5917, 0.6037, 0.5915, 0.5183, 0.01169, 0.4008, 0.00833, 0.4, 0.009938, 0.3922, 0.01347, 0.3928, 0.002876, 0.4184, 0.0002483, 0.4166, 0.006069, 0.4076, 0.009364, 0.409, 0.4253, 0.03748, 0.4218, 0.03732, 0.4233, 0.0002483, 0.4267, 0.0004208, 0.3031, 0.07942, 0.3075, 0.02163, 0.3113, 0.02172, 0.3068, 0.07972, 0.6425, 0.001737, 0.6403, 0.01486, 0.6314, 0.01338, 0.6336, 0.0002483, 0.3075, 0.02163, 0.308, 0.0138, 0.3108, 0.01233, 0.3113, 0.02172, 0.3046, 0.0121, 0.3075, 0.008716, 0.3108, 0.01233, 0.308, 0.0138, 0.3012, 0.1031, 0.3031, 0.07942, 0.3068, 0.07972, 0.3052, 0.1034, 0.427, 0.3572, 0.4221, 0.3573, 0.42, 0.07488, 0.424, 0.07487, 0.2083, 0.08287, 0.2065, 0.08591, 0.195, 0.07898, 0.1968, 0.07598, 0.3045, 0.5034, 0.2997, 0.1226, 0.3046, 0.1227, 0.3098, 0.5027, 0.3064, 0.523, 0.3045, 0.5034, 0.3098, 0.5027, 0.3113, 0.5227, 0.4913, 0.4913, 0.4825, 0.4913, 0.4824, 0.4541, 0.4913, 0.4541, 0.4913, 0.4955, 0.4824, 0.4955, 0.4825, 0.4913, 0.4913, 0.4913, 0.6403, 0.01486, 0.6422, 0.5239, 0.6332, 0.524, 0.6314, 0.01338, 0.6422, 0.5335, 0.6423, 0.5457, 0.6335, 0.5456, 0.6334, 0.5331, 0.4913, 0.4541, 0.4824, 0.4541, 0.4824, 0.4514, 0.4913, 0.4514, 0.3199, 0.01356, 0.3157, 0.01363, 0.3156, 0.005663, 0.3192, 0.004129, 0.5132, 0.4113, 0.5132, 0.4086, 0.5164, 0.4086, 0.5164, 0.4113, 0.3234, 0.0958, 0.3187, 0.09594, 0.3171, 0.07218, 0.3221, 0.07266, 0.6721, 0.3124, 0.677, 0.3123, 0.677, 0.3309, 0.672, 0.3314, 0.5227, 0.3637, 0.5086, 0.1069, 0.5251, 0.07294, 0.5315, 0.3635, 0.4179, 0.5197, 0.4126, 0.5207, 0.4093, 0.5041, 0.4152, 0.5032, 0.583, 0.3637, 0.5817, 0.06987, 0.5902, 0.06838, 0.5902, 0.362, 0.4041, 0.07429, 0.4177, 0.069, 0.4194, 0.07735, 0.4064, 0.08174, 0.4126, 0.5207, 0.3716, 0.5291, 0.3694, 0.5098, 0.4093, 0.5041, 0.6772, 0.02045, 0.682, 0.02086, 0.6775, 0.2987, 0.6727, 0.2986, 0.3694, 0.5098, 0.3647, 0.5103, 0.3208, 0.1154, 0.326, 0.1144, 0.4152, 0.5032, 0.4093, 0.5041, 0.3775, 0.1084, 0.3839, 0.1082, 0.3868, 0.09838, 0.3822, 0.09563, 0.3904, 0.0796, 0.3933, 0.08613, 0.5132, 0.4527, 0.5131, 0.4485, 0.5163, 0.4485, 0.5164, 0.4527, 0.4003, 0.01157, 0.4195, 0.01026, 0.4177, 0.069, 0.4041, 0.07429, 0.1097, 0.4267, 0.125, 0.406, 0.1251, 0.5022, 0.1131, 0.4926, 0.4861, 0.4191, 0.4861, 0.4509, 0.4824, 0.4509, 0.4824, 0.4191, 0.4093, 0.5041, 0.3694, 0.5098, 0.326, 0.1144, 0.3775, 0.1084, 0.3822, 0.09563, 0.3234, 0.0958, 0.3221, 0.07266, 0.3904, 0.0796, 0.5131, 0.4485, 0.5132, 0.4113, 0.5164, 0.4113, 0.5163, 0.4485, 0.3811, 0.01285, 0.3199, 0.01356, 0.3192, 0.004129, 0.3792, 0.001581, 0.6309, 0.6187, 0.622, 0.6202, 0.6198, 0.607, 0.6287, 0.6056, 0.6287, 0.6056, 0.6198, 0.607, 0.6216, 0.09755, 0.6306, 0.09758, 0.6513, 0.5578, 0.6514, 0.5701, 0.6424, 0.5701, 0.6423, 0.5575, 0.1051, 0.9367, 0.3988, 0.9364, 0.3988, 0.9457, 0.1051, 0.9457, 0.6305, 0.083, 0.6217, 0.08296, 0.6217, 0.06316, 0.6307, 0.06319, 0.6309, 0.0003159, 0.6309, 0.003966, 0.622, 0.003932, 0.622, 0.0002821, 0.6309, 0.01258, 0.6219, 0.01255, 0.622, 0.003932, 0.6309, 0.003966, 0.3716, 0.5291, 0.3679, 0.53, 0.3647, 0.5103, 0.3694, 0.5098, 0.6789, 0.0002483, 0.6837, 0.0006579, 0.682, 0.02086, 0.6772, 0.02045, 0.6307, 0.06319, 0.6217, 0.06316, 0.6219, 0.01255, 0.6309, 0.01258, 0.3904, 0.0796, 0.3221, 0.07266, 0.3199, 0.01356, 0.3811, 0.01285, 0.5265, 0.04024, 0.5161, 0.009814, 0.5787, 0.001738, 0.5795, 0.03601, 0.3993, 0.0008952, 0.4195, 0.0002483, 0.4195, 0.01026, 0.4003, 0.01157, 0.5315, 0.3635, 0.5251, 0.07294, 0.5817, 0.06987, 0.583, 0.3637, 0.3221, 0.07266, 0.3171, 0.07218, 0.3157, 0.01363, 0.3199, 0.01356, 0.4195, 0.5352, 0.4014, 0.5352, 0.4014, 0.5315, 0.4195, 0.5315, 0.1751, 0.401, 0.1788, 0.4004, 0.1853, 0.4905, 0.1815, 0.4913, 0.5795, 0.03601, 0.5787, 0.001738, 0.5873, 0.0002483, 0.5881, 0.03452, 0.4327, 0.9364, 0.467, 0.9367, 0.467, 0.9457, 0.4327, 0.9457, 0.1294, 0.5122, 0.132, 0.5217, 0.1244, 0.5237, 0.1228, 0.5165, 0.183, 0.5043, 0.1868, 0.5038, 0.1883, 0.5176, 0.1842, 0.518, 0.1131, 0.4926, 0.1251, 0.5022, 0.1213, 0.5092, 0.114, 0.5016, 0.6715, 0.0003221, 0.6715, 0.01052, 0.6625, 0.01049, 0.6626, 0.0002852, 0.1324, 0.5289, 0.1504, 0.9175, 0.1431, 0.9168, 0.1252, 0.5306, 0.1838, 0.527, 0.1853, 0.9179, 0.1504, 0.9175, 0.1324, 0.5289, 0.6715, 0.01792, 0.6714, 0.02531, 0.6625, 0.02528, 0.6625, 0.01788, 0.1887, 0.4901, 0.1853, 0.4905, 0.1788, 0.4004, 0.1821, 0.4001, 0.1903, 0.5033, 0.1921, 0.5172, 0.1883, 0.5176, 0.1868, 0.5038, 0.6096, 0.6037, 0.6097, 0.6762, 0.6008, 0.6762, 0.6006, 0.6037, 0.1751, 0.401, 0.1687, 0.324, 0.1723, 0.3238, 0.1788, 0.4004, 0.6695, 0.4977, 0.6715, 0.5097, 0.6627, 0.5112, 0.6607, 0.4992, 0.1853, 0.9179, 0.1862, 0.9353, 0.1505, 0.9297, 0.1504, 0.9175, 0.6714, 0.0327, 0.6695, 0.4977, 0.6607, 0.4992, 0.6624, 0.03266, 0.1934, 0.527, 0.1945, 0.9184, 0.1891, 0.918, 0.1887, 0.5271, 0.5168, 0.4532, 0.52, 0.4532, 0.52, 0.4619, 0.5168, 0.4619, 0.5311, 0.4059, 0.5311, 0.4081, 0.5221, 0.4081, 0.5221, 0.4059, 0.1945, 0.9184, 0.1938, 0.9359, 0.1893, 0.9357, 0.1891, 0.918, 0.1504, 0.9175, 0.1505, 0.9297, 0.1422, 0.9285, 0.1431, 0.9168, 0.6097, 0.6762, 0.6099, 0.7318, 0.6009, 0.7318, 0.6008, 0.6762, 0.4014, 0.5352, 0.3268, 0.5352, 0.3268, 0.5315, 0.4014, 0.5315, 0.3268, 0.5352, 0.2624, 0.5352, 0.2624, 0.5315, 0.3268, 0.5315, 0.6099, 0.7318, 0.6103, 0.9472, 0.6014, 0.9472, 0.6009, 0.7318, 0.1682, 0.2619, 0.1878, 0.05388, 0.1906, 0.05408, 0.1723, 0.2632, 0.1687, 0.324, 0.1682, 0.2619, 0.1723, 0.2632, 0.1723, 0.3238, 0.5265, 0.04024, 0.521, 0.04073, 0.5107, 0.01059, 0.5161, 0.009814, 0.5086, 0.1069, 0.5081, 0.0975, 0.5196, 0.07314, 0.5251, 0.07294, 0.1097, 0.4267, 0.1093, 0.421, 0.1201, 0.4055, 0.125, 0.406, 0.1114, 0.3278, 0.1163, 0.3275, 0.125, 0.406, 0.1201, 0.4055, 0.1051, 0.2611, 0.1091, 0.2438, 0.1163, 0.3275, 0.1114, 0.3278, 0.4861, 0.3866, 0.4824, 0.3866, 0.4824, 0.3597, 0.4861, 0.3597, 0.1163, 0.3275, 0.1091, 0.2438, 0.1682, 0.2619, 0.1687, 0.324, 0.1091, 0.2438, 0.1537, 0.03959, 0.1878, 0.05388, 0.1682, 0.2619, 0.5311, 0.3729, 0.5311, 0.4059, 0.5221, 0.4059, 0.5221, 0.3729, 0.1891, 0.918, 0.1893, 0.9357, 0.1862, 0.9353, 0.1853, 0.9179, 0.125, 0.406, 0.1163, 0.3275, 0.1687, 0.324, 0.1751, 0.401, 0.1887, 0.5271, 0.1891, 0.918, 0.1853, 0.9179, 0.1838, 0.527, 0.1294, 0.5122, 0.183, 0.5043, 0.1842, 0.518, 0.132, 0.5217, 0.125, 0.406, 0.1751, 0.401, 0.1815, 0.4913, 0.1251, 0.5022, 0.1878, 0.05388, 0.183, 0.02724, 0.1853, 0.02619, 0.1906, 0.05408, 0.6103, 0.9472, 0.6104, 0.9731, 0.6014, 0.9731, 0.6014, 0.9472, 0.183, 0.02724, 0.1659, 0.003965, 0.168, 0.002361, 0.1853, 0.02619, 0.6104, 0.9731, 0.6104, 0.9997, 0.6015, 0.9997, 0.6014, 0.9731, 0.1878, 0.05388, 0.1537, 0.03959, 0.1659, 0.003965, 0.183, 0.02724, 0.6306, 0.09758, 0.6216, 0.09755, 0.6217, 0.08296, 0.6305, 0.083, 0.3775, 0.1084, 0.326, 0.1144, 0.3234, 0.0958, 0.3822, 0.09563, 0.3839, 0.1082, 0.3775, 0.1084, 0.3822, 0.09563, 0.3868, 0.09838, 0.6727, 0.2986, 0.6775, 0.2987, 0.677, 0.3123, 0.6721, 0.3124, 0.326, 0.1144, 0.3208, 0.1154, 0.3187, 0.09594, 0.3234, 0.0958, 0.3792, 0.001581, 0.3993, 0.0008952, 0.4003, 0.01157, 0.3811, 0.01285, 0.6511, 0.5455, 0.6513, 0.5578, 0.6423, 0.5575, 0.6423, 0.5457, 0.3811, 0.01285, 0.4003, 0.01157, 0.4041, 0.07429, 0.3904, 0.0796, 0.3904, 0.0796, 0.4041, 0.07429, 0.4064, 0.08174, 0.3933, 0.08613, 0.1251, 0.5022, 0.1815, 0.4913, 0.183, 0.5043, 0.1294, 0.5122, 0.1887, 0.4901, 0.1903, 0.5033, 0.1868, 0.5038, 0.1853, 0.4905, 0.6715, 0.01052, 0.6715, 0.01792, 0.6625, 0.01788, 0.6625, 0.01049, 0.1815, 0.4913, 0.1853, 0.4905, 0.1868, 0.5038, 0.183, 0.5043, 0.1251, 0.5022, 0.1294, 0.5122, 0.1228, 0.5165, 0.1213, 0.5092, 0.1883, 0.5176, 0.1887, 0.5271, 0.1838, 0.527, 0.1842, 0.518, 0.1921, 0.5172, 0.1934, 0.527, 0.1887, 0.5271, 0.1883, 0.5176, 0.6714, 0.02531, 0.6714, 0.0327, 0.6624, 0.03266, 0.6625, 0.02528, 0.1842, 0.518, 0.1838, 0.527, 0.1324, 0.5289, 0.132, 0.5217, 0.132, 0.5217, 0.1324, 0.5289, 0.1252, 0.5306, 0.1244, 0.5237, 0.5251, 0.07294, 0.5196, 0.07314, 0.521, 0.04073, 0.5265, 0.04024, 0.3988, 0.9364, 0.4327, 0.9364, 0.4327, 0.9457, 0.3988, 0.9457, 0.5817, 0.06987, 0.5795, 0.03601, 0.5881, 0.03452, 0.5902, 0.06838, 0.5251, 0.07294, 0.5265, 0.04024, 0.5795, 0.03601, 0.5817, 0.06987, 0.4861, 0.3866, 0.4861, 0.4191, 0.4824, 0.4191, 0.4824, 0.3866, 0.4945, 0.3866, 0.4945, 0.4191, 0.4861, 0.4191, 0.4861, 0.3866, 0.4945, 0.3866, 0.4861, 0.3866, 0.4861, 0.3597, 0.4945, 0.3597, 0.3268, 0.5436, 0.2624, 0.5436, 0.2624, 0.5352, 0.3268, 0.5352, 0.4014, 0.5436, 0.3268, 0.5436, 0.3268, 0.5352, 0.4014, 0.5352, 0.4195, 0.5436, 0.4014, 0.5436, 0.4014, 0.5352, 0.4195, 0.5352, 0.4945, 0.4191, 0.4945, 0.4509, 0.4861, 0.4509, 0.4861, 0.4191, 0.5081, 0.4462, 0.5082, 0.4054, 0.5121, 0.4054, 0.5119, 0.4462, 0.6918, 0.03755, 0.6918, 0.04857, 0.687, 0.04856, 0.6871, 0.03754, 0.6004, 0.4935, 0.6004, 0.486, 0.6093, 0.486, 0.6094, 0.4935, 0.6919, 0.01548, 0.6918, 0.02652, 0.6871, 0.0265, 0.6871, 0.01547, 0.6005, 0.5183, 0.6004, 0.5059, 0.6094, 0.5059, 0.6094, 0.5183, 0.677, 0.3309, 0.6804, 0.3491, 0.6755, 0.3498, 0.672, 0.3314, 0.6422, 0.5239, 0.6512, 0.5239, 0.6511, 0.533, 0.6422, 0.5335, 0.3208, 0.1154, 0.3159, 0.1159, 0.3147, 0.09619, 0.3187, 0.09594, 0.1853, 0.02619, 0.168, 0.002361, 0.1709, 0.0002483, 0.1886, 0.02472, 0.1906, 0.05408, 0.1853, 0.02619, 0.1886, 0.02472, 0.1945, 0.05382, 0.52, 0.4619, 0.52, 0.4949, 0.5168, 0.4949, 0.5168, 0.4619, 0.1723, 0.2632, 0.1906, 0.05408, 0.1945, 0.05382, 0.176, 0.2634, 0.1723, 0.3238, 0.1723, 0.2632, 0.176, 0.2634, 0.1756, 0.3237, 0.5996, 0.01379, 0.6016, 0.001749, 0.6104, 0.003249, 0.6084, 0.01529, 0.52, 0.4949, 0.52, 0.4971, 0.5168, 0.4971, 0.5168, 0.4949, 0.5221, 0.3642, 0.5311, 0.3642, 0.5311, 0.3729, 0.5221, 0.3729, 0.6004, 0.486, 0.5996, 0.01379, 0.6084, 0.01529, 0.6093, 0.486, 0.6918, 0.04857, 0.689, 0.32, 0.6842, 0.3208, 0.687, 0.04856, 0.689, 0.32, 0.6919, 0.3382, 0.6871, 0.339, 0.6842, 0.3208, 0.1788, 0.4004, 0.1723, 0.3238, 0.1756, 0.3237, 0.1821, 0.4001, 0.6004, 0.5059, 0.6004, 0.4935, 0.6094, 0.4935, 0.6094, 0.5059, 0.6005, 0.5183, 0.6094, 0.5183, 0.6096, 0.6037, 0.6006, 0.6037, 0.6918, 0.02652, 0.6918, 0.03755, 0.6871, 0.03754, 0.6871, 0.0265, 0.6919, 0.0002618, 0.6919, 0.01548, 0.6871, 0.01547, 0.6872, 0.0002483, 0.5082, 0.4054, 0.5088, 0.3642, 0.5126, 0.3642, 0.5121, 0.4054, 0.3171, 0.07218, 0.3134, 0.07236, 0.3118, 0.0135, 0.3157, 0.01363, 0.6425, 0.001737, 0.6514, 0.003226, 0.6492, 0.01635, 0.6403, 0.01486, 0.3157, 0.01363, 0.3118, 0.0135, 0.3129, 0.004018, 0.3156, 0.005663, 0.3192, 0.004129, 0.3156, 0.005663, 0.3129, 0.004018, 0.3164, 0.000536, 0.3187, 0.09594, 0.3147, 0.09619, 0.3134, 0.07236, 0.3171, 0.07218, 0.5088, 0.6651, 0.5081, 0.4462, 0.5119, 0.4462, 0.5126, 0.6651, 0.6804, 0.3491, 0.6837, 0.3672, 0.679, 0.3681, 0.6755, 0.3498, 0.3647, 0.5103, 0.3594, 0.5115, 0.3159, 0.1159, 0.3208, 0.1154, 0.3679, 0.53, 0.3633, 0.531, 0.3594, 0.5115, 0.3647, 0.5103, 0.4913, 0.4913, 0.4913, 0.4541, 0.5003, 0.4541, 0.5002, 0.4913, 0.4913, 0.4955, 0.4913, 0.4913, 0.5002, 0.4913, 0.5003, 0.4955, 0.6403, 0.01486, 0.6492, 0.01635, 0.6512, 0.5239, 0.6422, 0.5239, 0.6422, 0.5335, 0.6511, 0.533, 0.6511, 0.5455, 0.6423, 0.5457, 0.4913, 0.4541, 0.4913, 0.4514, 0.5003, 0.4514, 0.5003, 0.4541, 0.5074, 0.4693, 0.5074, 0.4815, 0.5071, 0.4815, 0.5071, 0.4693, 0.5074, 0.4449, 0.5074, 0.4571, 0.5071, 0.4571, 0.5071, 0.4449, 0.5074, 0.4328, 0.5074, 0.4449, 0.5071, 0.4449, 0.5071, 0.4328, 0.4819, 0.3626, 0.4807, 0.373, 0.4805, 0.373, 0.4818, 0.3626, 0.6933, 0.04962, 0.6933, 0.09899, 0.6924, 0.09899, 0.6924, 0.04962, 0.6933, 0.09899, 0.6933, 0.1484, 0.6924, 0.1484, 0.6924, 0.09899, 0.6933, 0.0002483, 0.6933, 0.04962, 0.6924, 0.04962, 0.6924, 0.0002483, 0.4741, 0.36, 0.4788, 0.3607, 0.4788, 0.3608, 0.4741, 0.3601, 0.4807, 0.373, 0.4706, 0.4868, 0.4689, 0.4868, 0.4805, 0.373, 0.4803, 0.5811, 0.4701, 0.582, 0.4701, 0.5817, 0.4802, 0.5809, 0.4819, 0.5733, 0.4803, 0.5811, 0.4802, 0.5809, 0.4817, 0.5733, 0.4706, 0.4868, 0.4819, 0.5733, 0.4817, 0.5733, 0.4689, 0.4868, 0.5074, 0.4571, 0.5074, 0.4693, 0.5071, 0.4693, 0.5071, 0.4571, 0.6933, 0.1484, 0.6933, 0.1977, 0.6924, 0.1977, 0.6924, 0.1484, 0.4788, 0.3607, 0.4819, 0.3626, 0.4818, 0.3626, 0.4788, 0.3608, 0.5074, 0.4206, 0.5074, 0.4328, 0.5071, 0.4328, 0.5071, 0.4206, 0.4701, 0.582, 0.4499, 0.5834, 0.4499, 0.583, 0.4701, 0.5817, 0.5074, 0.3597, 0.5074, 0.3719, 0.5071, 0.3719, 0.5071, 0.3597, 0.5074, 0.384, 0.5074, 0.3962, 0.5071, 0.3962, 0.5071, 0.384, 0.5074, 0.3962, 0.5074, 0.4084, 0.5071, 0.4084, 0.5071, 0.3962, 0.465, 0.371, 0.466, 0.3608, 0.4661, 0.3608, 0.4652, 0.371, 0.6933, 0.2965, 0.6933, 0.3458, 0.6924, 0.3458, 0.6924, 0.2965, 0.6933, 0.2471, 0.6933, 0.2965, 0.6924, 0.2965, 0.6924, 0.2471, 0.6933, 0.3458, 0.6933, 0.3952, 0.6924, 0.3952, 0.6924, 0.3458, 0.4692, 0.3597, 0.4741, 0.36, 0.4741, 0.3601, 0.4692, 0.3598, 0.4512, 0.4845, 0.465, 0.371, 0.4652, 0.371, 0.4529, 0.4849, 0.4309, 0.5772, 0.42, 0.5739, 0.4202, 0.5738, 0.431, 0.577, 0.42, 0.5739, 0.4202, 0.5651, 0.4204, 0.5652, 0.4202, 0.5738, 0.4202, 0.5651, 0.4512, 0.4845, 0.4529, 0.4849, 0.4204, 0.5652, 0.5074, 0.3719, 0.5074, 0.384, 0.5071, 0.384, 0.5071, 0.3719, 0.6933, 0.1977, 0.6933, 0.2471, 0.6924, 0.2471, 0.6924, 0.1977, 0.466, 0.3608, 0.4692, 0.3597, 0.4692, 0.3598, 0.4661, 0.3608, 0.5074, 0.4084, 0.5074, 0.4206, 0.5071, 0.4206, 0.5071, 0.4084, 0.4499, 0.5834, 0.4309, 0.5772, 0.431, 0.577, 0.4499, 0.583, 0.4805, 0.373, 0.4689, 0.4868, 0.4817, 0.5733, 0.4802, 0.5809, 0.4701, 0.5817, 0.4499, 0.583, 0.431, 0.577, 0.4202, 0.5738, 0.4204, 0.5652, 0.4529, 0.4849, 0.4652, 0.371, 0.4661, 0.3608, 0.4692, 0.3598, 0.4741, 0.3601, 0.4788, 0.3608, 0.4818, 0.3626])
me_cube_003.materials.append(mat_material_008)
me_cube_003.use_remesh_fix_poles = True
me_cube_003.use_remesh_preserve_attributes = False
me_cube_003.use_mirror_vertex_groups = False
me_cube_003.update()
me_plane = bpy.data.meshes.new('Plane')
me_plane.from_pydata([(0.9577, -0.7876, 0.1296), (0.902, 0.6829, 0.08389), (0.3486, -0.9443, -0.042), (0.3796, 0.9833, -0.04197), (0.7295, -0.8753, 0.03545), (0.7366, 0.8194, 0.03587), (0.9902, 0.3442, 0.1385), (0.3714, 0.5118, -0.04206), (0.7336, 0.4049, 0.03543), (0.9773, -0.3812, 0.138), (0.3565, -0.4224, -0.04205), (0.7302, -0.4167, 0.03521), (-2.874e-08, -0.9787, -0.05922), (-0.9577, -0.7876, 0.1296), (-2.874e-08, 1.036, -0.05922), (-0.902, 0.6829, 0.08389), (-0.3486, -0.9443, -0.042), (-0.3796, 0.9833, -0.04197), (-0.7295, -0.8753, 0.03545), (-0.7366, 0.8194, 0.03587), (-2.874e-08, 0.5428, -0.05922), (-0.9902, 0.3442, 0.1385), (-0.3714, 0.5118, -0.04206), (-0.7336, 0.4049, 0.03543), (-2.874e-08, -0.4335, -0.05922), (-0.9773, -0.3812, 0.138), (-0.3565, -0.4224, -0.04205), (-0.7302, -0.4167, 0.03521), (0.9772, -0.7876, 0.08244), (0.9185, 0.6813, 0.03566), (0.3547, -0.9443, -0.09264), (0.3854, 0.9833, -0.09264), (0.7436, -0.8754, -0.01355), (0.7492, 0.8188, -0.01355), (1.008, 0.3434, 0.09085), (0.3779, 0.5117, -0.09264), (0.7478, 0.4044, -0.01355), (0.9966, -0.3813, 0.09085), (0.363, -0.4225, -0.09264), (0.7451, -0.4168, -0.01355), (-2.874e-08, -0.9787, -0.1102), (-0.9772, -0.7876, 0.08244), (-2.874e-08, 1.036, -0.1102), (-0.9185, 0.6813, 0.03566), (-0.3547, -0.9443, -0.09264), (-0.3854, 0.9833, -0.09264), (-0.7436, -0.8754, -0.01355), (-0.7492, 0.8188, -0.01355), (-2.874e-08, 0.5428, -0.1102), (-1.008, 0.3434, 0.09085), (-0.3779, 0.5117, -0.09264), (-0.7478, 0.4044, -0.01355), (-2.874e-08, -0.4335, -0.1102), (-0.9966, -0.3813, 0.09085), (-0.363, -0.4225, -0.09264), (-0.7451, -0.4168, -0.01355)], [], [(8, 6, 1, 5), (20, 7, 3, 14), (7, 8, 5, 3), (10, 11, 8, 7), (24, 10, 7, 20), (11, 9, 6, 8), (4, 0, 9, 11), (12, 2, 10, 24), (2, 4, 11, 10), (23, 19, 15, 21), (20, 14, 17, 22), (22, 17, 19, 23), (26, 22, 23, 27), (24, 20, 22, 26), (27, 23, 21, 25), (18, 27, 25, 13), (12, 24, 26, 16), (16, 26, 27, 18), (36, 33, 29, 34), (48, 42, 31, 35), (35, 31, 33, 36), (38, 35, 36, 39), (52, 48, 35, 38), (39, 36, 34, 37), (32, 39, 37, 28), (40, 52, 38, 30), (30, 38, 39, 32), (51, 49, 43, 47), (48, 50, 45, 42), (50, 51, 47, 45), (54, 55, 51, 50), (52, 54, 50, 48), (55, 53, 49, 51), (46, 41, 53, 55), (40, 44, 54, 52), (44, 46, 55, 54), (0, 4, 32, 28), (1, 6, 34, 29), (14, 3, 31, 42), (2, 12, 40, 30), (3, 5, 33, 31), (4, 2, 30, 32), (5, 1, 29, 33), (6, 9, 37, 34), (9, 0, 28, 37), (18, 13, 41, 46), (21, 15, 43, 49), (17, 14, 42, 45), (12, 16, 44, 40), (19, 17, 45, 47), (16, 18, 46, 44), (15, 19, 47, 43), (25, 21, 49, 53), (13, 25, 53, 41)])
me_plane.polygons.foreach_set('use_smooth', [True] * 54)
_k = {(0, 4): 1.0, (1, 6): 1.0, (3, 14): 1.0, (2, 12): 1.0, (3, 5): 1.0, (2, 4): 1.0, (1, 5): 1.0, (6, 9): 1.0, (0, 9): 1.0, (13, 18): 1.0, (15, 21): 1.0, (14, 17): 1.0, (12, 16): 1.0, (17, 19): 1.0, (16, 18): 1.0, (15, 19): 1.0, (21, 25): 1.0, (13, 25): 1.0, (28, 32): 1.0, (29, 34): 1.0, (31, 42): 1.0, (30, 40): 1.0, (31, 33): 1.0, (30, 32): 1.0, (29, 33): 1.0, (34, 37): 1.0, (28, 37): 1.0, (41, 46): 1.0, (43, 49): 1.0, (42, 45): 1.0, (40, 44): 1.0, (45, 47): 1.0, (44, 46): 1.0, (43, 47): 1.0, (49, 53): 1.0, (41, 53): 1.0}
me_plane.attributes.new('crease_edge', 'FLOAT', 'EDGE').data.foreach_set('value', [_k.get((min(e.vertices), max(e.vertices)), 0.0) for e in me_plane.edges])
_uv = me_plane.uv_layers.new(name='UVMap')
_uv.uv.foreach_set('vector', [0.9198, 0.715, 0.9622, 0.7064, 0.9458, 0.758, 0.9191, 0.7785, 0.8058, 0.7341, 0.8628, 0.7304, 0.8627, 0.8025, 0.8044, 0.8095, 0.8628, 0.7304, 0.9198, 0.715, 0.9191, 0.7785, 0.8627, 0.8025, 0.863, 0.5874, 0.9214, 0.5892, 0.9198, 0.715, 0.8628, 0.7304, 0.8084, 0.5847, 0.863, 0.5874, 0.8628, 0.7304, 0.8058, 0.7341, 0.9214, 0.5892, 0.9622, 0.5954, 0.9622, 0.7064, 0.9198, 0.715, 0.9225, 0.5191, 0.96, 0.5331, 0.9622, 0.5954, 0.9214, 0.5892, 0.8099, 0.5013, 0.8632, 0.5075, 0.863, 0.5874, 0.8084, 0.5847, 0.8632, 0.5075, 0.9225, 0.5191, 0.9214, 0.5892, 0.863, 0.5874, 0.6925, 0.711, 0.691, 0.7744, 0.665, 0.7531, 0.6504, 0.7009, 0.8058, 0.7341, 0.8044, 0.8095, 0.7464, 0.8005, 0.749, 0.7284, 0.749, 0.7284, 0.7464, 0.8005, 0.691, 0.7744, 0.6925, 0.711, 0.7538, 0.5854, 0.749, 0.7284, 0.6925, 0.711, 0.6954, 0.5853, 0.8084, 0.5847, 0.8058, 0.7341, 0.749, 0.7284, 0.7538, 0.5854, 0.6954, 0.5853, 0.6925, 0.711, 0.6504, 0.7009, 0.6543, 0.5899, 0.6967, 0.5151, 0.6954, 0.5853, 0.6543, 0.5899, 0.6587, 0.5278, 0.8099, 0.5013, 0.8084, 0.5847, 0.7538, 0.5854, 0.7564, 0.5056, 0.7564, 0.5056, 0.7538, 0.5854, 0.6954, 0.5853, 0.6967, 0.5151, 0.9248, 0.2875, 0.924, 0.2241, 0.9513, 0.2447, 0.9679, 0.2963, 0.8087, 0.2682, 0.8075, 0.1928, 0.8666, 0.1999, 0.8667, 0.272, 0.8667, 0.272, 0.8666, 0.1999, 0.924, 0.2241, 0.9248, 0.2875, 0.8667, 0.4151, 0.8667, 0.272, 0.9248, 0.2875, 0.9264, 0.4133, 0.8111, 0.4176, 0.8087, 0.2682, 0.8667, 0.272, 0.8667, 0.4151, 0.9264, 0.4133, 0.9248, 0.2875, 0.9679, 0.2963, 0.9679, 0.4072, 0.9272, 0.4834, 0.9264, 0.4133, 0.9679, 0.4072, 0.9657, 0.4694, 0.8124, 0.5011, 0.8111, 0.4176, 0.8667, 0.4151, 0.8667, 0.4949, 0.8667, 0.4949, 0.8667, 0.4151, 0.9264, 0.4133, 0.9272, 0.4834, 0.6932, 0.2913, 0.6504, 0.3013, 0.6654, 0.2493, 0.692, 0.2278, 0.8087, 0.2682, 0.7509, 0.2739, 0.7486, 0.2018, 0.8075, 0.1928, 0.7509, 0.2739, 0.6932, 0.2913, 0.692, 0.2278, 0.7486, 0.2018, 0.7554, 0.4168, 0.6957, 0.4169, 0.6932, 0.2913, 0.7509, 0.2739, 0.8111, 0.4176, 0.7554, 0.4168, 0.7509, 0.2739, 0.8087, 0.2682, 0.6957, 0.4169, 0.6539, 0.4122, 0.6504, 0.3013, 0.6932, 0.2913, 0.6971, 0.4871, 0.6582, 0.4743, 0.6539, 0.4122, 0.6957, 0.4169, 0.8124, 0.5011, 0.758, 0.4967, 0.7554, 0.4168, 0.8111, 0.4176, 0.758, 0.4967, 0.6971, 0.4871, 0.6957, 0.4169, 0.7554, 0.4168, 0.2283, 0.4867, 0.2283, 0.4967, 0.2261, 0.4967, 0.2261, 0.4867, 0.2283, 0.4196, 0.2283, 0.4359, 0.2261, 0.4359, 0.2261, 0.4196, 0.2283, 0.3802, 0.2283, 0.3944, 0.2261, 0.3944, 0.2261, 0.3802, 0.2283, 0.5119, 0.2283, 0.526, 0.2261, 0.526, 0.2261, 0.5119, 0.2283, 0.3944, 0.2283, 0.4095, 0.2261, 0.4095, 0.2261, 0.3944, 0.2283, 0.4967, 0.2283, 0.5119, 0.2261, 0.5119, 0.2261, 0.4967, 0.2283, 0.4095, 0.2283, 0.4196, 0.2261, 0.4196, 0.2261, 0.4095, 0.2283, 0.4359, 0.2283, 0.4685, 0.2261, 0.4685, 0.2261, 0.4359, 0.2283, 0.4685, 0.2283, 0.4867, 0.2261, 0.4867, 0.2261, 0.4685, 0.2283, 0.5554, 0.2283, 0.5654, 0.2261, 0.5654, 0.2261, 0.5554, 0.2283, 0.6162, 0.2283, 0.6325, 0.2261, 0.6325, 0.2261, 0.6162, 0.2283, 0.6577, 0.2283, 0.6719, 0.2261, 0.6719, 0.2261, 0.6577, 0.2283, 0.526, 0.2283, 0.5402, 0.2261, 0.5402, 0.2261, 0.526, 0.2283, 0.6425, 0.2283, 0.6577, 0.2261, 0.6577, 0.2261, 0.6425, 0.2283, 0.5402, 0.2283, 0.5554, 0.2261, 0.5554, 0.2261, 0.5402, 0.2283, 0.6325, 0.2283, 0.6425, 0.2261, 0.6425, 0.2261, 0.6325, 0.2283, 0.5836, 0.2283, 0.6162, 0.2261, 0.6162, 0.2261, 0.5836, 0.2283, 0.5654, 0.2283, 0.5836, 0.2261, 0.5836, 0.2261, 0.5654])
me_plane.materials.append(mat_material_007)
me_plane.use_remesh_fix_poles = True
me_plane.use_remesh_preserve_attributes = False
me_plane.use_mirror_vertex_groups = False
me_plane.update()
me_plane_001 = bpy.data.meshes.new('Plane.001')
me_plane_001.from_pydata([(0.982, -0.9041, 0.3168), (0.8238, 0.7968, 0.2119), (0.2945, -1.013, -0.1093), (0.3424, 0.9699, -0.1174), (0.6358, -0.9877, 0.05777), (0.7066, 0.924, -0.006814), (0.8828, 0.5109, 0.296), (0.3295, 0.5718, -0.09112), (0.5802, 0.5448, -0.01903), (0.9599, -0.4531, 0.3502), (0.3297, -0.4926, -0.1634), (0.5845, -0.4669, -0.0945), (-1.916e-08, -1.029, -0.1634), (-0.982, -0.9041, 0.3168), (-1.916e-08, 0.9827, -0.1618), (-0.8238, 0.7968, 0.2119), (-0.2945, -1.013, -0.1093), (-0.3424, 0.9699, -0.1174), (-0.6358, -0.9877, 0.05777), (-0.7066, 0.924, -0.006814), (-1.916e-08, 0.5935, -0.1633), (-0.8828, 0.5109, 0.296), (-0.3295, 0.5718, -0.09112), (-0.5802, 0.5448, -0.01903), (-1.916e-08, -0.5118, -0.1633), (-0.9599, -0.4531, 0.3502), (-0.3297, -0.4926, -0.1634), (-0.5845, -0.4669, -0.0945), (1.018, -0.9059, 0.2803), (0.8621, 0.7893, 0.1791), (0.3061, -1.019, -0.1586), (0.3537, 0.9673, -0.167), (0.6643, -0.9929, 0.01581), (0.7338, 0.9183, -0.04957), (0.921, 0.5091, 0.2623), (0.3402, 0.5717, -0.141), (0.6065, 0.5435, -0.06269), (0.9967, -0.453, 0.3148), (0.3409, -0.4945, -0.2131), (0.6112, -0.4682, -0.1379), (-1.916e-08, -1.032, -0.2143), (-1.018, -0.9059, 0.2803), (-1.916e-08, 0.9809, -0.2127), (-0.8621, 0.7893, 0.1791), (-0.3061, -1.019, -0.1586), (-0.3537, 0.9673, -0.167), (-0.6643, -0.9929, 0.01581), (-0.7338, 0.9183, -0.04957), (-1.916e-08, 0.5934, -0.2143), (-0.921, 0.5091, 0.2623), (-0.3402, 0.5717, -0.141), (-0.6065, 0.5435, -0.06269), (-1.916e-08, -0.5124, -0.2143), (-0.9967, -0.453, 0.3148), (-0.3409, -0.4945, -0.2131), (-0.6112, -0.4682, -0.1379)], [], [(8, 6, 1, 5), (20, 7, 3, 14), (7, 8, 5, 3), (10, 11, 8, 7), (24, 10, 7, 20), (11, 9, 6, 8), (4, 0, 9, 11), (12, 2, 10, 24), (2, 4, 11, 10), (23, 19, 15, 21), (20, 14, 17, 22), (22, 17, 19, 23), (26, 22, 23, 27), (24, 20, 22, 26), (27, 23, 21, 25), (18, 27, 25, 13), (12, 24, 26, 16), (16, 26, 27, 18), (36, 33, 29, 34), (48, 42, 31, 35), (35, 31, 33, 36), (38, 35, 36, 39), (52, 48, 35, 38), (39, 36, 34, 37), (32, 39, 37, 28), (40, 52, 38, 30), (30, 38, 39, 32), (51, 49, 43, 47), (48, 50, 45, 42), (50, 51, 47, 45), (54, 55, 51, 50), (52, 54, 50, 48), (55, 53, 49, 51), (46, 41, 53, 55), (40, 44, 54, 52), (44, 46, 55, 54), (0, 4, 32, 28), (1, 6, 34, 29), (14, 3, 31, 42), (2, 12, 40, 30), (3, 5, 33, 31), (4, 2, 30, 32), (5, 1, 29, 33), (6, 9, 37, 34), (9, 0, 28, 37), (18, 13, 41, 46), (21, 15, 43, 49), (17, 14, 42, 45), (12, 16, 44, 40), (19, 17, 45, 47), (16, 18, 46, 44), (15, 19, 47, 43), (25, 21, 49, 53), (13, 25, 53, 41)])
me_plane_001.polygons.foreach_set('use_smooth', [True] * 54)
_k = {(0, 4): 1.0, (1, 6): 1.0, (3, 14): 1.0, (2, 12): 1.0, (3, 5): 1.0, (2, 4): 1.0, (1, 5): 1.0, (6, 9): 1.0, (0, 9): 1.0, (13, 18): 1.0, (15, 21): 1.0, (14, 17): 1.0, (12, 16): 1.0, (17, 19): 1.0, (16, 18): 1.0, (15, 19): 1.0, (21, 25): 1.0, (13, 25): 1.0, (28, 32): 1.0, (29, 34): 1.0, (31, 42): 1.0, (30, 40): 1.0, (31, 33): 1.0, (30, 32): 1.0, (29, 33): 1.0, (34, 37): 1.0, (28, 37): 1.0, (41, 46): 1.0, (43, 49): 1.0, (42, 45): 1.0, (40, 44): 1.0, (45, 47): 1.0, (44, 46): 1.0, (43, 47): 1.0, (49, 53): 1.0, (41, 53): 1.0}
me_plane_001.attributes.new('crease_edge', 'FLOAT', 'EDGE').data.foreach_set('value', [_k.get((min(e.vertices), max(e.vertices)), 0.0) for e in me_plane_001.edges])
_uv = me_plane_001.uv_layers.new(name='UVMap')
_uv.uv.foreach_set('vector', [0.6617, 0.4712, 0.5922, 0.4753, 0.6085, 0.4311, 0.646, 0.4097, 0.7567, 0.4665, 0.7036, 0.4682, 0.7051, 0.4057, 0.7586, 0.4057, 0.7036, 0.4682, 0.6617, 0.4712, 0.646, 0.4097, 0.7051, 0.4057, 0.7012, 0.6333, 0.6613, 0.6282, 0.6617, 0.4712, 0.7036, 0.4682, 0.7515, 0.638, 0.7012, 0.6333, 0.7036, 0.4682, 0.7567, 0.4665, 0.6613, 0.6282, 0.5723, 0.6261, 0.5922, 0.4753, 0.6617, 0.4712, 0.6415, 0.7096, 0.5734, 0.6972, 0.5723, 0.6261, 0.6613, 0.6282, 0.749, 0.7186, 0.7019, 0.7145, 0.7012, 0.6333, 0.7515, 0.638, 0.7019, 0.7145, 0.6415, 0.7096, 0.6613, 0.6282, 0.7012, 0.6333, 0.8513, 0.477, 0.8707, 0.4166, 0.9069, 0.4402, 0.9204, 0.4853, 0.7567, 0.4665, 0.7586, 0.4057, 0.812, 0.409, 0.8097, 0.4714, 0.8097, 0.4714, 0.812, 0.409, 0.8707, 0.4166, 0.8513, 0.477, 0.8019, 0.6364, 0.8097, 0.4714, 0.8513, 0.477, 0.842, 0.6338, 0.7515, 0.638, 0.7567, 0.4665, 0.8097, 0.4714, 0.8019, 0.6364, 0.842, 0.6338, 0.8513, 0.477, 0.9204, 0.4853, 0.9311, 0.6371, 0.8569, 0.7162, 0.842, 0.6338, 0.9311, 0.6371, 0.9256, 0.708, 0.749, 0.7186, 0.7515, 0.638, 0.8019, 0.6364, 0.7962, 0.7173, 0.7962, 0.7173, 0.8019, 0.6364, 0.842, 0.6338, 0.8569, 0.7162, 0.4805, 0.4707, 0.4964, 0.4099, 0.5363, 0.4314, 0.5525, 0.4747, 0.3812, 0.4661, 0.3792, 0.4055, 0.4345, 0.4055, 0.436, 0.4676, 0.436, 0.4676, 0.4345, 0.4055, 0.4964, 0.4099, 0.4805, 0.4707, 0.4386, 0.633, 0.436, 0.4676, 0.4805, 0.4707, 0.481, 0.6278, 0.3866, 0.6377, 0.3812, 0.4661, 0.436, 0.4676, 0.4386, 0.633, 0.481, 0.6278, 0.4805, 0.4707, 0.5525, 0.4747, 0.572, 0.6252, 0.5014, 0.7096, 0.481, 0.6278, 0.572, 0.6252, 0.5708, 0.6966, 0.3892, 0.7186, 0.3866, 0.6377, 0.4386, 0.633, 0.4381, 0.7148, 0.4381, 0.7148, 0.4386, 0.633, 0.481, 0.6278, 0.5014, 0.7096, 0.2823, 0.477, 0.2108, 0.4856, 0.2242, 0.4414, 0.2626, 0.4173, 0.3812, 0.4661, 0.3266, 0.4711, 0.3241, 0.4091, 0.3792, 0.4055, 0.3266, 0.4711, 0.2823, 0.477, 0.2626, 0.4173, 0.3241, 0.4091, 0.3345, 0.6364, 0.2918, 0.6338, 0.2823, 0.477, 0.3266, 0.4711, 0.3866, 0.6377, 0.3345, 0.6364, 0.3266, 0.4711, 0.3812, 0.4661, 0.2918, 0.6338, 0.2008, 0.637, 0.2108, 0.4856, 0.2823, 0.477, 0.2767, 0.7168, 0.2066, 0.7082, 0.2008, 0.637, 0.2918, 0.6338, 0.3892, 0.7186, 0.3402, 0.7179, 0.3345, 0.6364, 0.3866, 0.6377, 0.3402, 0.7179, 0.2767, 0.7168, 0.2918, 0.6338, 0.3345, 0.6364, 0.1326, 0.6194, 0.1326, 0.6249, 0.127, 0.6249, 0.127, 0.6194, 0.1326, 0.5957, 0.1326, 0.6003, 0.127, 0.6003, 0.127, 0.5957, 0.1326, 0.5819, 0.1326, 0.5861, 0.127, 0.5861, 0.127, 0.5819, 0.1326, 0.629, 0.1326, 0.6332, 0.127, 0.6332, 0.127, 0.629, 0.1326, 0.5861, 0.1326, 0.5902, 0.127, 0.5902, 0.127, 0.5861, 0.1326, 0.6249, 0.1326, 0.629, 0.127, 0.629, 0.127, 0.6249, 0.1326, 0.5902, 0.1326, 0.5957, 0.127, 0.5957, 0.127, 0.5902, 0.1326, 0.6003, 0.1326, 0.6131, 0.127, 0.6131, 0.127, 0.6003, 0.1326, 0.6131, 0.1326, 0.6194, 0.127, 0.6194, 0.127, 0.6131, 0.1326, 0.539, 0.1326, 0.5445, 0.127, 0.5445, 0.127, 0.539, 0.1326, 0.5636, 0.1326, 0.5682, 0.127, 0.5682, 0.127, 0.5636, 0.1326, 0.5778, 0.1326, 0.5819, 0.127, 0.5819, 0.127, 0.5778, 0.1326, 0.5307, 0.1326, 0.5349, 0.127, 0.5349, 0.127, 0.5307, 0.1326, 0.5737, 0.1326, 0.5778, 0.127, 0.5778, 0.127, 0.5737, 0.1326, 0.5349, 0.1326, 0.539, 0.127, 0.539, 0.127, 0.5349, 0.1326, 0.5682, 0.1326, 0.5737, 0.127, 0.5737, 0.127, 0.5682, 0.1326, 0.5508, 0.1326, 0.5636, 0.127, 0.5636, 0.127, 0.5508, 0.1326, 0.5445, 0.1326, 0.5508, 0.127, 0.5508, 0.127, 0.5445])
me_plane_001.materials.append(mat_material_006)
me_plane_001.use_remesh_fix_poles = True
me_plane_001.use_remesh_preserve_attributes = False
me_plane_001.use_mirror_vertex_groups = False
me_plane_001.update()
me_cube_001 = bpy.data.meshes.new('Cube.001')
me_cube_001.from_pydata([(-0.9365, -0.04731, -0.1491), (-0.9919, -0.04731, 0.1656), (-0.9377, 0.04746, -0.1491), (-0.9931, 0.04746, 0.1656), (-0.9834, 0.04746, 0.1105), (-0.9822, -0.04731, 0.1105), (-0.9438, 0.04746, -0.1142), (-0.9426, -0.04731, -0.1142), (2.235e-08, -0.04573, -0.06205), (2.235e-08, -0.04935, 0.04994), (2.235e-08, 0.04905, -0.06205), (2.235e-08, 0.04542, 0.04994), (0.9365, -0.04731, -0.1491), (0.9919, -0.04731, 0.1656), (0.9377, 0.04746, -0.1491), (0.9931, 0.04746, 0.1656), (2.235e-08, -0.04935, 0.008859), (2.235e-08, 0.04542, 0.008859), (0.9834, 0.04746, 0.1105), (0.9822, -0.04731, 0.1105), (2.235e-08, 0.04905, -0.02243), (0.9438, 0.04746, -0.1142), (0.9426, -0.04731, -0.1142), (2.235e-08, -0.04573, -0.02243)], [], [(17, 11, 3, 4), (4, 3, 1, 5), (5, 1, 9, 16), (10, 2, 0, 8), (3, 11, 9, 1), (7, 5, 16, 23), (6, 4, 5, 7), (20, 17, 4, 6), (10, 20, 6, 2), (2, 6, 7, 0), (0, 7, 23, 8), (17, 18, 15, 11), (18, 19, 13, 15), (19, 16, 9, 13), (10, 8, 12, 14), (15, 13, 9, 11), (22, 23, 16, 19), (21, 22, 19, 18), (20, 21, 18, 17), (10, 14, 21, 20), (14, 12, 22, 21), (12, 8, 23, 22)])
me_cube_001.polygons.foreach_set('use_smooth', [True] * 22)
_k = {(2, 6): 1.0, (0, 2): 1.0, (1, 3): 1.0, (0, 7): 1.0, (3, 4): 1.0, (1, 5): 1.0, (4, 6): 1.0, (5, 7): 1.0, (14, 21): 1.0, (12, 14): 1.0, (13, 15): 1.0, (12, 22): 1.0, (15, 18): 1.0, (13, 19): 1.0, (18, 21): 1.0, (19, 22): 1.0}
me_cube_001.attributes.new('crease_edge', 'FLOAT', 'EDGE').data.foreach_set('value', [_k.get((min(e.vertices), max(e.vertices)), 0.0) for e in me_cube_001.edges])
_uv = me_cube_001.uv_layers.new(name='UVMap')
_uv.uv.foreach_set('vector', [0.2526, 0.4902, 0.2591, 0.4902, 0.2929, 0.6416, 0.2843, 0.641, 0.4063, 0.02824, 0.4063, 8.126e-05, 0.4541, 0.0001861, 0.4541, 0.02835, 0.1907, 0.643, 0.1824, 0.644, 0.2084, 0.4902, 0.2149, 0.4902, 0.2415, 0.4902, 0.2442, 0.6382, 0.2301, 0.6384, 0.2261, 0.4902, 0.168, 0.6418, 0.1935, 0.4902, 0.2084, 0.4902, 0.1824, 0.644, 0.2247, 0.639, 0.1907, 0.643, 0.2149, 0.4902, 0.2199, 0.4902, 0.4063, 0.1432, 0.4063, 0.02824, 0.4541, 0.02835, 0.4541, 0.1433, 0.2477, 0.4902, 0.2526, 0.4902, 0.2843, 0.641, 0.2495, 0.6386, 0.2415, 0.4902, 0.2477, 0.4902, 0.2495, 0.6386, 0.2442, 0.6382, 0.4063, 0.161, 0.4063, 0.1432, 0.4541, 0.1433, 0.4541, 0.1611, 0.2301, 0.6384, 0.2247, 0.639, 0.2199, 0.4902, 0.2261, 0.4902, 0.2526, 0.4902, 0.2843, 0.3395, 0.2929, 0.3389, 0.2591, 0.4902, 0.4063, 0.2942, 0.4541, 0.2941, 0.4541, 0.3223, 0.4063, 0.3224, 0.1907, 0.3375, 0.2149, 0.4902, 0.2084, 0.4902, 0.1824, 0.3365, 0.2415, 0.4902, 0.2261, 0.4902, 0.2301, 0.3421, 0.2442, 0.3422, 0.168, 0.3387, 0.1824, 0.3365, 0.2084, 0.4902, 0.1935, 0.4902, 0.2247, 0.3415, 0.2199, 0.4902, 0.2149, 0.4902, 0.1907, 0.3375, 0.4063, 0.1793, 0.4541, 0.1792, 0.4541, 0.2941, 0.4063, 0.2942, 0.2477, 0.4902, 0.2495, 0.3419, 0.2843, 0.3395, 0.2526, 0.4902, 0.2415, 0.4902, 0.2442, 0.3422, 0.2495, 0.3419, 0.2477, 0.4902, 0.4063, 0.1614, 0.4541, 0.1613, 0.4541, 0.1792, 0.4063, 0.1793, 0.2301, 0.3421, 0.2261, 0.4902, 0.2199, 0.4902, 0.2247, 0.3415])
me_cube_001.materials.append(mat_material_003)
me_cube_001.use_remesh_fix_poles = True
me_cube_001.use_remesh_preserve_attributes = False
me_cube_001.use_mirror_vertex_groups = False
me_cube_001.update()
me_cube_002 = bpy.data.meshes.new('Cube.002')
me_cube_002.from_pydata([(-0.9545, -0.04731, -0.1491), (-1.011, -0.04731, 0.1656), (-0.9557, 0.04746, -0.1491), (-1.012, 0.04746, 0.1656), (-1.002, 0.04746, 0.1105), (-1.001, -0.04731, 0.1105), (-0.962, 0.04746, -0.1142), (-0.9607, -0.04731, -0.1142), (1.738e-08, -0.04573, -0.06205), (1.738e-08, -0.04935, 0.04994), (1.738e-08, 0.04905, -0.06205), (1.738e-08, 0.04542, 0.04994), (0.9545, -0.04731, -0.1491), (1.011, -0.04731, 0.1656), (0.9557, 0.04746, -0.1491), (1.012, 0.04746, 0.1656), (1.738e-08, -0.04935, 0.008859), (1.738e-08, 0.04542, 0.008859), (1.002, 0.04746, 0.1105), (1.001, -0.04731, 0.1105), (1.738e-08, 0.04905, -0.02243), (0.962, 0.04746, -0.1142), (0.9607, -0.04731, -0.1142), (1.738e-08, -0.04573, -0.02243)], [], [(17, 11, 3, 4), (4, 3, 1, 5), (5, 1, 9, 16), (10, 2, 0, 8), (3, 11, 9, 1), (7, 5, 16, 23), (6, 4, 5, 7), (20, 17, 4, 6), (10, 20, 6, 2), (2, 6, 7, 0), (0, 7, 23, 8), (17, 18, 15, 11), (18, 19, 13, 15), (19, 16, 9, 13), (10, 8, 12, 14), (15, 13, 9, 11), (22, 23, 16, 19), (21, 22, 19, 18), (20, 21, 18, 17), (10, 14, 21, 20), (14, 12, 22, 21), (12, 8, 23, 22)])
me_cube_002.polygons.foreach_set('use_smooth', [True] * 22)
_k = {(2, 6): 1.0, (0, 2): 1.0, (1, 3): 1.0, (0, 7): 1.0, (3, 4): 1.0, (1, 5): 1.0, (4, 6): 1.0, (5, 7): 1.0, (14, 21): 1.0, (12, 14): 1.0, (13, 15): 1.0, (12, 22): 1.0, (15, 18): 1.0, (13, 19): 1.0, (18, 21): 1.0, (19, 22): 1.0}
me_cube_002.attributes.new('crease_edge', 'FLOAT', 'EDGE').data.foreach_set('value', [_k.get((min(e.vertices), max(e.vertices)), 0.0) for e in me_cube_002.edges])
_uv = me_cube_002.uv_layers.new(name='UVMap')
_uv.uv.foreach_set('vector', [0.1667, 0.5, 0.157, 0.5, 0.1068, 0.2711, 0.1196, 0.272, 0.399, 0.02773, 0.399, 8.036e-05, 0.4459, 0.0001871, 0.4459, 0.02783, 0.2585, 0.2692, 0.2708, 0.2676, 0.2322, 0.5, 0.2226, 0.5, 0.1832, 0.5, 0.1792, 0.2764, 0.2001, 0.2762, 0.2059, 0.5, 0.2922, 0.2708, 0.2543, 0.5, 0.2322, 0.5, 0.2708, 0.2676, 0.208, 0.2753, 0.2585, 0.2692, 0.2226, 0.5, 0.2152, 0.5, 0.399, 0.1406, 0.399, 0.02773, 0.4459, 0.02783, 0.4459, 0.1407, 0.1739, 0.5, 0.1667, 0.5, 0.1196, 0.272, 0.1712, 0.2758, 0.1832, 0.5, 0.1739, 0.5, 0.1712, 0.2758, 0.1792, 0.2764, 0.399, 0.1581, 0.399, 0.1406, 0.4459, 0.1407, 0.4459, 0.1582, 0.2001, 0.2762, 0.208, 0.2753, 0.2152, 0.5, 0.2059, 0.5, 0.1667, 0.5, 0.1196, 0.728, 0.1068, 0.7289, 0.157, 0.5, 0.399, 0.2889, 0.4459, 0.2888, 0.4459, 0.3164, 0.399, 0.3165, 0.2585, 0.7308, 0.2226, 0.5, 0.2322, 0.5, 0.2708, 0.7324, 0.1832, 0.5, 0.2059, 0.5, 0.2001, 0.7238, 0.1792, 0.7236, 0.2922, 0.7292, 0.2708, 0.7324, 0.2322, 0.5, 0.2543, 0.5, 0.208, 0.7247, 0.2152, 0.5, 0.2226, 0.5, 0.2585, 0.7308, 0.399, 0.176, 0.4459, 0.1759, 0.4459, 0.2888, 0.399, 0.2889, 0.1739, 0.5, 0.1712, 0.7242, 0.1196, 0.728, 0.1667, 0.5, 0.1832, 0.5, 0.1792, 0.7236, 0.1712, 0.7242, 0.1739, 0.5, 0.399, 0.1585, 0.4459, 0.1584, 0.4459, 0.1759, 0.399, 0.176, 0.2001, 0.7238, 0.2059, 0.5, 0.2152, 0.5, 0.208, 0.7247])
me_cube_002.materials.append(mat_material_005)
me_cube_002.use_remesh_fix_poles = True
me_cube_002.use_remesh_preserve_attributes = False
me_cube_002.use_mirror_vertex_groups = False
me_cube_002.update()
me_circle_014 = bpy.data.meshes.new('Circle.014')
me_circle_014.from_pydata([(-0.001298, 0.9987, 0.007506), (-0.1964, 0.9795, 0.007506), (-0.384, 0.9226, 0.007506), (-0.5569, 0.8302, 0.007506), (-0.7084, 0.7058, 0.007506), (-0.8328, 0.5543, 0.007506), (-0.9252, 0.3814, 0.007506), (-0.9821, 0.1938, 0.007506), (-1.001, -0.001271, 0.007506), (-0.9821, -0.1964, 0.007506), (-0.9252, -0.384, 0.007506), (-0.8328, -0.5568, 0.007506), (-0.7084, -0.7084, 0.007506), (-0.5569, -0.8327, 0.007506), (-0.384, -0.9252, 0.007506), (-0.1964, -0.9821, 0.007506), (-0.001297, -1.001, 0.007506), (0.1938, -0.9821, 0.007506), (0.3814, -0.9252, 0.007506), (0.5543, -0.8327, 0.007506), (0.7058, -0.7084, 0.007506), (0.8302, -0.5568, 0.007506), (0.9226, -0.384, 0.007506), (0.9795, -0.1964, 0.007506), (0.9987, -0.00127, 0.007506), (0.9795, 0.1938, 0.007506), (0.9226, 0.3814, 0.007506), (0.8302, 0.5543, 0.007506), (0.7058, 0.7058, 0.007506), (0.5543, 0.8302, 0.007506), (0.3814, 0.9226, 0.007506), (0.1938, 0.9795, 0.007506), (-0.001298, 0.3903, 0.007506), (-0.3404, 0.1945, 0.007506), (-0.3404, -0.1971, 0.007506), (-0.001298, -0.3929, 0.007506), (0.3378, -0.1971, 0.007506), (0.3378, 0.1945, 0.007506), (0.001495, 0.9896, -0.008643), (-0.1936, 0.9704, -0.008643), (-0.3812, 0.9135, -0.008643), (-0.5541, 0.8211, -0.008643), (-0.7056, 0.6967, -0.008643), (-0.83, 0.5452, -0.008643), (-0.9224, 0.3723, -0.008643), (-0.9793, 0.1847, -0.008643), (-0.9985, -0.0104, -0.008643), (-0.9793, -0.2055, -0.008643), (-0.9224, -0.3931, -0.008643), (-0.83, -0.566, -0.008643), (-0.7056, -0.7175, -0.008643), (-0.5541, -0.8419, -0.008643), (-0.3812, -0.9343, -0.008643), (-0.1936, -0.9912, -0.008643), (0.001495, -1.01, -0.008643), (0.1966, -0.9912, -0.008643), (0.3842, -0.9343, -0.008643), (0.5571, -0.8419, -0.008643), (0.7086, -0.7175, -0.008643), (0.833, -0.566, -0.008643), (0.9254, -0.3931, -0.008643), (0.9823, -0.2055, -0.008643), (1.001, -0.0104, -0.008643), (0.9823, 0.1847, -0.008643), (0.9254, 0.3723, -0.008643), (0.833, 0.5452, -0.008643), (0.7086, 0.6967, -0.008643), (0.5571, 0.8211, -0.008643), (0.3842, 0.9135, -0.008643), (0.1966, 0.9704, -0.008643), (0.001495, 0.3812, -0.008643)], [], [(27, 37, 32, 0, 31, 30, 29, 28), (22, 36, 37, 27, 26, 25, 24, 23), (17, 35, 36, 22, 21, 20, 19, 18), (10, 34, 35, 17, 16, 15, 14, 13, 12, 11), (5, 33, 34, 10, 9, 8, 7, 6), (0, 32, 33, 5, 4, 3, 2, 1), (33, 32, 37, 36, 35, 34), (2, 3, 41, 40), (29, 30, 68, 67), (16, 17, 55, 54), (3, 4, 42, 41), (30, 31, 69, 68), (17, 18, 56, 55), (4, 5, 43, 42), (31, 0, 38, 69), (18, 19, 57, 56), (5, 6, 44, 43), (19, 20, 58, 57), (6, 7, 45, 44), (20, 21, 59, 58), (7, 8, 46, 45), (21, 22, 60, 59), (8, 9, 47, 46), (22, 23, 61, 60), (9, 10, 48, 47), (23, 24, 62, 61), (10, 11, 49, 48), (24, 25, 63, 62), (11, 12, 50, 49), (25, 26, 64, 63), (12, 13, 51, 50), (32, 0, 38, 70), (26, 27, 65, 64), (13, 14, 52, 51), (0, 1, 39, 38), (27, 28, 66, 65), (14, 15, 53, 52), (1, 2, 40, 39), (28, 29, 67, 66), (15, 16, 54, 53)])
me_circle_014.polygons.foreach_set('material_index', [0, 0, 0, 0, 0, 0, 1, 0, 0, 0, 0, 0, 0, 0, 0, 0, 0, 0, 0, 0, 0, 0, 0, 0, 0, 0, 0, 0, 0, 0, 0, 0, 0, 0, 0, 0, 0, 0, 0, 0])
_uv = me_circle_014.uv_layers.new(name='UVMap')
_uv.uv.foreach_set('vector', [0.0, 0.0, 0.0, 0.0, 0.0, 0.0, 0.0, 0.0, 0.0, 0.0, 0.0, 0.0, 0.0, 0.0, 0.0, 0.0, 0.0, 0.0, 0.0, 0.0, 0.0, 0.0, 0.0, 0.0, 0.0, 0.0, 0.0, 0.0, 0.0, 0.0, 0.0, 0.0, 0.0, 0.0, 0.0, 0.0, 0.0, 0.0, 0.0, 0.0, 0.0, 0.0, 0.0, 0.0, 0.0, 0.0, 0.0, 0.0, 0.0, 0.0, 0.0, 0.0, 0.0, 0.0, 0.0, 0.0, 0.0, 0.0, 0.0, 0.0, 0.0, 0.0, 0.0, 0.0, 0.0, 0.0, 0.0, 0.0, 0.0, 0.0, 0.0, 0.0, 0.0, 0.0, 0.0, 0.0, 0.0, 0.0, 0.0, 0.0, 0.0, 0.0, 0.0, 0.0, 0.0, 0.0, 0.0, 0.0, 0.0, 0.0, 0.0, 0.0, 0.0, 0.0, 0.0, 0.0, 0.0, 0.0, 0.0, 0.0, 0.0, 0.0, 0.0, 0.0, 0.0, 0.0, 0.0, 0.0, 0.0, 0.0, 0.0, 0.0, 0.0, 0.0, 0.0, 0.0, 0.0, 0.0, 0.0, 0.0, 0.0, 0.0, 0.0, 0.0, 0.0, 0.0, 0.0, 0.0, 0.0, 0.0, 0.0, 0.0, 0.0, 0.0, 0.0, 0.0, 0.0, 0.0, 0.0, 0.0, 0.0, 0.0, 0.0, 0.0, 0.0, 0.0, 0.0, 0.0, 0.0, 0.0, 0.0, 0.0, 0.0, 0.0, 0.0, 0.0, 0.0, 0.0, 0.0, 0.0, 0.0, 0.0, 0.0, 0.0, 0.0, 0.0, 0.0, 0.0, 0.0, 0.0, 0.0, 0.0, 0.0, 0.0, 0.0, 0.0, 0.0, 0.0, 0.0, 0.0, 0.0, 0.0, 0.0, 0.0, 0.0, 0.0, 0.0, 0.0, 0.0, 0.0, 0.0, 0.0, 0.0, 0.0, 0.0, 0.0, 0.0, 0.0, 0.0, 0.0, 0.0, 0.0, 0.0, 0.0, 0.0, 0.0, 0.0, 0.0, 0.0, 0.0, 0.0, 0.0, 0.0, 0.0, 0.0, 0.0, 0.0, 0.0, 0.0, 0.0, 0.0, 0.0, 0.0, 0.0, 0.0, 0.0, 0.0, 0.0, 0.0, 0.0, 0.0, 0.0, 0.0, 0.0, 0.0, 0.0, 0.0, 0.0, 0.0, 0.0, 0.0, 0.0, 0.0, 0.0, 0.0, 0.0, 0.0, 0.0, 0.0, 0.0, 0.0, 0.0, 0.0, 0.0, 0.0, 0.0, 0.0, 0.0, 0.0, 0.0, 0.0, 0.0, 0.0, 0.0, 0.0, 0.0, 0.0, 0.0, 0.0, 0.0, 0.0, 0.0, 0.0, 0.0, 0.0, 0.0, 0.0, 0.0, 0.0, 0.0, 0.0, 0.0, 0.0, 0.0, 0.0, 0.0, 0.0, 0.0, 0.0, 0.0, 0.0, 0.0, 0.0, 0.0, 0.0, 0.0, 0.0, 0.0, 0.0, 0.0, 0.0, 0.0, 0.0, 0.0, 0.0, 0.0, 0.0, 0.0, 0.0, 0.0, 0.0, 0.0, 0.0, 0.0, 0.0, 0.0, 0.0, 0.0, 0.0, 0.0, 0.0, 0.0, 0.0, 0.0, 0.0, 0.0, 0.0, 0.0, 0.0, 0.0, 0.0, 0.0, 0.0, 0.0, 0.0, 0.0, 0.0, 0.0, 0.0, 0.0, 0.0, 0.0, 0.0, 0.0, 0.0, 0.0, 0.0, 0.0, 0.0, 0.0, 0.0, 0.0, 0.0, 0.0, 0.0, 0.0, 0.0, 0.0, 0.0, 0.0, 0.0, 0.0, 0.0, 0.0, 0.0, 0.0, 0.0, 0.0, 0.0, 0.0, 0.0, 0.0, 0.0, 0.0, 0.0, 0.0])
me_circle_014.materials.append(mat_screw)
me_circle_014.materials.append(mat_hole)
me_circle_014.use_remesh_fix_poles = True
me_circle_014.use_remesh_preserve_attributes = False
me_circle_014.use_mirror_vertex_groups = False
me_circle_014.update()
me_plane_003 = bpy.data.meshes.new('Plane.003')
me_plane_003.from_pydata([(-1.0, -1.0, 0.0), (1.0, -1.0, 0.0), (-1.0, 1.0, 0.0), (1.0, 1.0, 0.0), (-0.9896, 1.092, 2.01), (1.01, 1.092, 2.01)], [], [(0, 1, 3, 2), (2, 3, 5, 4)])
me_plane_003.polygons.foreach_set('use_smooth', [True] * 2)
_uv = me_plane_003.uv_layers.new(name='UVMap')
_uv.uv.foreach_set('vector', [0.0, 0.0, 1.0, 0.0, 1.0, 1.0, 0.0, 1.0, 0.0, 1.0, 1.0, 1.0, 1.0, 1.0, 0.0, 1.0])
me_plane_003.materials.append(mat_material)
me_plane_003.use_remesh_fix_poles = True
me_plane_003.use_remesh_preserve_attributes = False
me_plane_003.use_mirror_vertex_groups = False
me_plane_003.update()

# ---- objects
ob_camera = bpy.data.objects.new('Camera', cam_camera)
ob_chair = bpy.data.objects.new('Chair', me_cube_003)
ob_seat = bpy.data.objects.new('Seat', me_plane)
ob_back = bpy.data.objects.new('Back', me_plane_001)
ob_front_legpiece = bpy.data.objects.new('Front-legpiece', me_cube_001)
ob_back_legpiece = bpy.data.objects.new('back-legpiece', me_cube_002)
ob_screw = bpy.data.objects.new('Screw', me_circle_014)
ob_screw_001 = bpy.data.objects.new('Screw.001', me_circle_014)
ob_screw_002 = bpy.data.objects.new('Screw.002', me_circle_014)
ob_screw_003 = bpy.data.objects.new('Screw.003', me_circle_014)
ob_point = bpy.data.objects.new('Point', light_point)
ob_plane = bpy.data.objects.new('Plane', me_plane_003)
ob_point_001 = bpy.data.objects.new('Point.001', light_point_001)
ob_empty = bpy.data.objects.new('Empty', None)

# ---- transforms, parenting, visibility, modifiers, constraints
ob_camera.parent = ob_empty
ob_camera.location = (0.7374, -2.622, 0.787)
ob_camera.rotation_euler = (1.416, 6.251e-08, 0.2599)
ob_camera.lock_rotations_4d = False
ob_camera.empty_display_type = 'ARROWS'
ob_camera.color = (0.0, 0.0, 0.0, 0.0)
ob_camera.display_type = 'WIRE'
ob_camera.lineart.crease_threshold = 0.0
ob_chair.location = (0.287, 0.0, 0.000126)
ob_chair.rotation_euler = (0.005355, -0.1691, -0.2094)
ob_chair.lineart.crease_threshold = 0.0
_m = ob_chair.modifiers.new('Subdivision', 'SUBSURF')
_m.uv_smooth = 'PRESERVE_CORNERS'
_m.levels = 3
_m.render_levels = 3
_m.show_only_control_edges = False
_m = ob_chair.modifiers.new('Mirror.001', 'MIRROR')
_m.mirror_object = ob_seat
ob_seat.parent = ob_chair
ob_seat.matrix_parent_inverse = Matrix(((0.9861, -2.23e-08, 0.166, -0.2998), (2.23e-08, 1.0, 1.864e-09, -6.782e-09), (-0.166, 1.864e-09, 0.9861, 0.05048), (-0.0, -0.0, -0.0, 1.0)))
ob_seat.location = (0.04848, -0.04933, 0.4564)
ob_seat.rotation_euler = (-0.04937, 8.156e-17, -4.042e-15)
ob_seat.scale = (0.2576, 0.2032, 0.1975)
ob_seat.lineart.crease_threshold = 0.0
_m = ob_seat.modifiers.new('Subdivision', 'SUBSURF')
_m.uv_smooth = 'PRESERVE_CORNERS'
_m.levels = 3
_m.render_levels = 3
_m.show_only_control_edges = False
_m = ob_seat.modifiers.new('Bevel', 'BEVEL')
_m.width = 0.002
_m.width_pct = 0.002
_m.angle_limit = 1.047
_m = ob_seat.modifiers.new('Auto Smooth', 'NODES')
_m.node_group = ng_auto_smooth
_gi = [s.identifier for s in ng_auto_smooth.interface.items_tree if s.item_type == 'SOCKET' and s.in_out == 'INPUT']
_m[_gi[1]] = 0.5236  # Angle
ob_back.parent = ob_chair
ob_back.matrix_parent_inverse = Matrix(((0.9861, -2.23e-08, 0.166, -0.2998), (2.23e-08, 1.0, 1.864e-09, -6.782e-09), (-0.166, 1.864e-09, 0.9861, 0.05048), (-0.0, -0.0, -0.0, 1.0)))
ob_back.location = (0.0488, 0.1766, 0.6722)
ob_back.rotation_euler = (1.333, -0.003822, 0.01236)
ob_back.scale = (0.243, 0.1492, 0.1492)
ob_back.lineart.crease_threshold = 0.0
_m = ob_back.modifiers.new('Subdivision', 'SUBSURF')
_m.uv_smooth = 'PRESERVE_CORNERS'
_m.levels = 3
_m.render_levels = 4
_m.show_only_control_edges = False
_m = ob_back.modifiers.new('Bevel', 'BEVEL')
_m.width = 1e-06
_m.width_pct = 1e-06
_m.segments = 2
_m.angle_limit = 0.918
_m = ob_back.modifiers.new('Auto Smooth', 'NODES')
_m.node_group = ng_auto_smooth
_gi = [s.identifier for s in ng_auto_smooth.interface.items_tree if s.item_type == 'SOCKET' and s.in_out == 'INPUT']
_m[_gi[1]] = 0.5236  # Angle
ob_front_legpiece.parent = ob_chair
ob_front_legpiece.matrix_parent_inverse = Matrix(((0.9861, -2.23e-08, 0.166, -0.2998), (2.23e-08, 1.0, 1.864e-09, -6.782e-09), (-0.166, 1.864e-09, 0.9861, 0.05048), (-0.0, -0.0, -0.0, 1.0)))
ob_front_legpiece.location = (0.04848, -0.1796, 0.3252)
ob_front_legpiece.rotation_euler = (0.07173, 3.142, 1.082e-08)
ob_front_legpiece.scale = (0.1975, 0.1975, 0.1975)
ob_front_legpiece.lineart.crease_threshold = 0.0
_m = ob_front_legpiece.modifiers.new('Subdivision', 'SUBSURF')
_m.uv_smooth = 'PRESERVE_CORNERS'
_m.levels = 2
_m.show_only_control_edges = False
_m = ob_front_legpiece.modifiers.new('Auto Smooth', 'NODES')
_m.node_group = ng_auto_smooth
_gi = [s.identifier for s in ng_auto_smooth.interface.items_tree if s.item_type == 'SOCKET' and s.in_out == 'INPUT']
_m[_gi[1]] = 1.047  # Angle
ob_back_legpiece.parent = ob_chair
ob_back_legpiece.matrix_parent_inverse = Matrix(((0.9861, -2.23e-08, 0.166, -0.2998), (2.23e-08, 1.0, 1.864e-09, -6.782e-09), (-0.166, 1.864e-09, 0.9861, 0.05048), (-0.0, -0.0, -0.0, 1.0)))
ob_back_legpiece.location = (0.04848, 0.1803, 0.3112)
ob_back_legpiece.rotation_euler = (-0.04277, 3.142, -6.5e-09)
ob_back_legpiece.scale = (0.1975, 0.1975, 0.1975)
ob_back_legpiece.lineart.crease_threshold = 0.0
_m = ob_back_legpiece.modifiers.new('Subdivision', 'SUBSURF')
_m.uv_smooth = 'PRESERVE_CORNERS'
_m.levels = 2
_m.show_only_control_edges = False
_m = ob_back_legpiece.modifiers.new('Auto Smooth', 'NODES')
_m.node_group = ng_auto_smooth
_gi = [s.identifier for s in ng_auto_smooth.interface.items_tree if s.item_type == 'SOCKET' and s.in_out == 'INPUT']
_m[_gi[1]] = 1.047  # Angle
ob_screw.parent = ob_chair
ob_screw.matrix_parent_inverse = Matrix(((0.9861, -2.23e-08, 0.166, -0.2998), (2.23e-08, 1.0, 1.864e-09, -6.782e-09), (-0.166, 1.864e-09, 0.9861, 0.05048), (-0.0, -0.0, -0.0, 1.0)))
ob_screw.location = (-0.1253, 0.01806, 0.4587)
ob_screw.rotation_euler = (-0.0555, 0.1885, -0.003461)
ob_screw.scale = (0.008999, 0.008999, 0.008999)
ob_screw.lineart.crease_threshold = 0.0
_m = ob_screw.modifiers.new('Mirror', 'MIRROR')
_m.mirror_object = ob_seat
ob_screw_001.parent = ob_chair
ob_screw_001.matrix_parent_inverse = Matrix(((0.9861, -2.23e-08, 0.166, -0.2998), (2.23e-08, 1.0, 1.864e-09, -6.782e-09), (-0.166, 1.864e-09, 0.9861, 0.05048), (-0.0, -0.0, -0.0, 1.0)))
ob_screw_001.location = (-0.1253, -0.1734, 0.4687)
ob_screw_001.rotation_euler = (-0.04803, 0.2193, -0.009475)
ob_screw_001.scale = (0.008999, 0.008999, 0.008999)
ob_screw_001.lineart.crease_threshold = 0.0
_m = ob_screw_001.modifiers.new('Mirror', 'MIRROR')
_m.mirror_object = ob_seat
ob_screw_002.parent = ob_chair
ob_screw_002.matrix_parent_inverse = Matrix(((0.9861, -2.23e-08, 0.166, -0.2998), (2.23e-08, 1.0, 1.864e-09, -6.782e-09), (-0.166, 1.864e-09, 0.9861, 0.05048), (-0.0, -0.0, -0.0, 1.0)))
ob_screw_002.location = (-0.1125, 0.1489, 0.5967)
ob_screw_002.rotation_euler = (1.233, 0.6733, 0.3229)
ob_screw_002.scale = (0.008999, 0.008999, 0.008999)
ob_screw_002.lineart.crease_threshold = 0.0
_m = ob_screw_002.modifiers.new('Mirror', 'MIRROR')
_m.mirror_object = ob_back
ob_screw_003.parent = ob_chair
ob_screw_003.matrix_parent_inverse = Matrix(((0.9861, -2.23e-08, 0.166, -0.2998), (2.23e-08, 1.0, 1.864e-09, -6.782e-09), (-0.166, 1.864e-09, 0.9861, 0.05048), (-0.0, -0.0, -0.0, 1.0)))
ob_screw_003.location = (-0.1145, 0.18, 0.738)
ob_screw_003.rotation_euler = (1.297, 0.6854, 0.3845)
ob_screw_003.scale = (0.008999, 0.008999, 0.008999)
ob_screw_003.lineart.crease_threshold = 0.0
_m = ob_screw_003.modifiers.new('Mirror', 'MIRROR')
_m.mirror_object = ob_back
ob_point.location = (-4.945, -2.128, 2.371)
ob_point.lineart.crease_threshold = 0.0
ob_plane.location = (0.0, 0.0, 0.0)
ob_plane.rotation_euler = (0.0, -0.0, 0.1131)
ob_plane.scale = (4.212, 4.212, 4.212)
ob_plane.lineart.crease_threshold = 0.0
_m = ob_plane.modifiers.new('Bevel', 'BEVEL')
_m.width = 0.59
_m.width_pct = 0.59
_m.segments = 14
_m.limit_method = 'NONE'
ob_point_001.location = (1.461, 1.503, 0.003883)
ob_point_001.lineart.crease_threshold = 0.0
ob_empty.location = (0.0, 0.0, 0.0)
ob_empty.rotation_euler = (0.0, -0.0, 0.4341)
ob_empty.lineart.crease_threshold = 0.0

# ---- collection membership
col_collection.objects.link(ob_camera)
col_collection.objects.link(ob_chair)
col_collection.objects.link(ob_seat)
col_collection.objects.link(ob_back)
col_collection.objects.link(ob_front_legpiece)
col_collection.objects.link(ob_back_legpiece)
col_collection.objects.link(ob_screw)
col_collection.objects.link(ob_screw_001)
col_collection.objects.link(ob_screw_002)
col_collection.objects.link(ob_screw_003)
col_collection.objects.link(ob_point)
col_collection.objects.link(ob_plane)
col_collection.objects.link(ob_point_001)
col_collection.objects.link(ob_empty)

# ---- scene / render settings (as saved in the file)
scene.camera = ob_camera
scene.frame_start = 1; scene.frame_end = 60; scene.frame_set(0)
scene.render.engine = 'CYCLES'
scene.render.resolution_x = 1080
scene.cycles.use_denoising = False
scene.cycles.samples = 128
scene.cycles.sampling_pattern = 'TABULATED_SOBOL'
scene.cycles.use_adaptive_sampling = False
scene.cycles.use_light_tree = False
scene.view_settings.look = 'High Contrast'
scene.view_settings.view_transform = 'Filmic'
bpy.context.view_layer.update()
